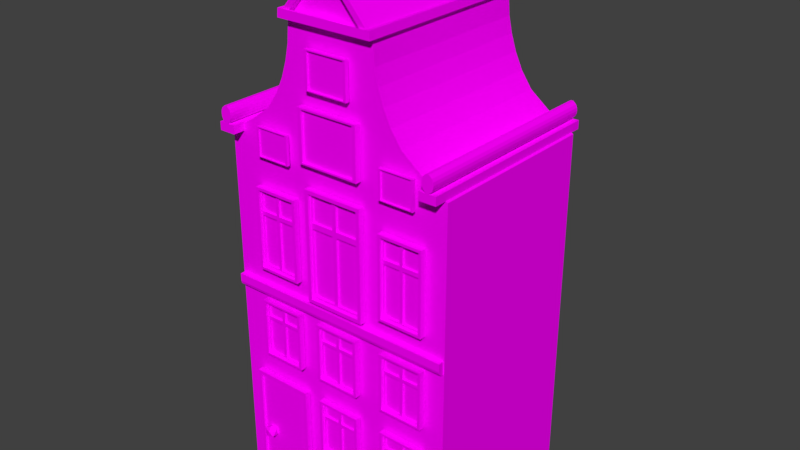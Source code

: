 # Source: b46.blend  (saved by Blender 2.77.0; exported with 4.5.12 LTS)
import bpy
from mathutils import Matrix  # noqa: F401  (used for matrix-valued properties, if any)

bpy.ops.wm.read_factory_settings(use_empty=True)
scene = bpy.context.scene
scene.name = 'Scene'

# ---- collections
col_collection_1 = bpy.data.collections.new('Collection 1'); scene.collection.children.link(col_collection_1)

# ---- images (referenced by path relative to the original .blend; pixels are not part of the script)
import os
ASSET_DIR = os.environ.get("B2B_ASSET_DIR", "")  # directory of the original .blend (textures are referenced by path, not embedded)
HERE = os.path.dirname(os.path.abspath(__file__))  # packed textures are extracted next to this script under _unpacked/

def load_image(name, relpath, width, height, colorspace="sRGB"):
    """Load a texture the original file referenced (path relative to the .blend, or extracted next to this script)."""
    p = next((c for c in (os.path.join(HERE, relpath), os.path.join(ASSET_DIR, relpath)) if relpath and os.path.exists(c)), "")
    if p:
        img = bpy.data.images.load(p, check_existing=True)
        img.name = name
    else:  # same state as the original file: an image datablock whose file is absent (Cycles renders it pink)
        img = bpy.data.images.new(name, width, height)
        img.source = "FILE"
        img.filepath = "//" + (relpath or name)
    img.colorspace_settings.name = colorspace
    return img
img_colorpalette_jpg_001 = load_image('colorPalette.jpg.001', 'colorPalette.jpg', 1024, 1024, 'sRGB')

# ---- materials (node trees are filled in below, after node groups)
mat_material = bpy.data.materials.new('Material')
mat_material.alpha_threshold = 0.0
mat_material.roughness = 0.5
mat_material.line_color = (0.0, 0.0, 0.0, 1.0)

# ---- material node trees
mat_material.use_nodes = True; mat_material.node_tree.nodes.clear()
_N = mat_material.node_tree.nodes; _L = mat_material.node_tree.links
n0 = _N.new('ShaderNodeOutputMaterial'); n0.name = 'Material Output'; n0.location = (300, 300)
n1 = _N.new('ShaderNodeBsdfDiffuse'); n1.name = 'Diffuse BSDF'; n1.location = (10, 300)
n2 = _N.new('ShaderNodeTexCoord'); n2.name = 'Texture Coordinate'; n2.location = (-183, 230)
n3 = _N.new('ShaderNodeTexImage'); n3.name = 'Image Texture'; n3.location = (228, 132)
n3.width = 140
n3.image = img_colorpalette_jpg_001
_L.new(n1.outputs[0], n0.inputs[0])
_L.new(n2.outputs[2], n3.inputs[0])
_L.new(n3.outputs[0], n1.inputs[0])
n0.is_active_output = True

# ---- world
world_world = bpy.data.worlds.new('World'); scene.world = world_world
world_world.color = (0.05088, 0.05088, 0.05088)
world_world.use_sun_shadow = False
world_world.sun_shadow_jitter_overblur = 0.0
world_world.cycles.sampling_method = 'MANUAL'

# ---- meshes
me_cube = bpy.data.meshes.new('Cube')
me_cube.from_pydata([(5.737, 4.306, 0.0), (5.737, -4.306, 0.0), (-5.737, -4.306, 0.0), (-5.737, 4.306, 0.0), (5.737, 4.306, 17.41), (5.737, -4.306, 17.41), (-5.737, -4.306, 17.41), (-5.737, 4.306, 17.41), (4.827, -4.901, 17.45), (4.827, -4.901, 17.85), (4.827, 4.848, 17.45), (4.827, 4.848, 17.85), (5.638, -4.901, 17.45), (5.638, -4.901, 17.85), (5.638, 4.848, 17.45), (5.638, 4.848, 17.85), (5.17, -4.901, 17.85), (5.17, 4.848, 17.85), (5.296, 4.848, 17.85), (5.296, -4.901, 17.85), (5.17, -4.901, 18.64), (5.17, 4.848, 18.64), (5.296, 4.848, 18.64), (5.296, -4.901, 18.64), (5.446, -4.901, 17.98), (5.503, -4.901, 18.11), (5.519, -4.901, 18.24), (5.503, -4.901, 18.38), (5.446, -4.901, 18.51), (5.02, -4.901, 18.51), (4.962, -4.901, 18.38), (4.947, -4.901, 18.24), (4.962, -4.901, 18.11), (5.02, -4.901, 17.98), (5.02, 4.848, 17.98), (4.962, 4.848, 18.11), (4.947, 4.848, 18.24), (4.962, 4.848, 18.38), (5.02, 4.848, 18.51), (5.446, 4.848, 18.51), (5.503, 4.848, 18.38), (5.519, 4.848, 18.24), (5.503, 4.848, 18.11), (5.446, 4.848, 17.98), (2.125, 4.306, 22.91), (2.125, -4.306, 22.91), (-2.125, 4.306, 22.91), (-2.125, -4.306, 22.91), (4.49, -4.306, 18.15), (3.53, -4.306, 18.89), (3.007, -4.306, 19.63), (2.654, -4.306, 20.38), (2.41, -4.306, 21.12), (2.248, -4.306, 21.86), (2.155, -4.306, 22.95), (-2.155, -4.306, 22.95), (-2.248, -4.306, 21.86), (-2.41, -4.306, 21.12), (-2.654, -4.306, 20.38), (-3.007, -4.306, 19.63), (-3.53, -4.306, 18.89), (-4.49, -4.306, 18.15), (4.49, 4.306, 18.15), (3.53, 4.306, 18.89), (3.007, 4.306, 19.63), (2.654, 4.306, 20.38), (2.41, 4.306, 21.12), (2.248, 4.306, 21.86), (2.155, 4.306, 22.95), (-2.155, 4.306, 22.95), (-2.248, 4.306, 21.86), (-2.41, 4.306, 21.12), (-2.654, 4.306, 20.38), (-3.007, 4.306, 19.63), (-3.53, 4.306, 18.89), (-4.49, 4.306, 18.15), (0.2707, 4.306, 25.05), (0.2707, -4.306, 25.05), (-0.2707, 4.306, 25.05), (-0.2707, -4.306, 25.05), (1.431e-06, 4.306, 0.0), (-4.768e-07, -4.306, 0.0), (1.431e-06, 4.306, 17.41), (-2.861e-06, -4.306, 17.41), (4.768e-07, 4.306, 23.34), (-1.192e-06, -4.306, 23.34), (9.537e-07, 4.306, 18.15), (0.0, 4.306, 18.89), (0.0, 4.306, 19.63), (2.384e-07, 4.306, 20.38), (4.768e-07, 4.306, 21.12), (0.0, 4.306, 21.86), (7.153e-07, 4.306, 22.95), (-2.384e-06, -4.306, 18.15), (-2.384e-06, -4.306, 18.89), (-1.907e-06, -4.306, 19.63), (-1.669e-06, -4.306, 20.38), (-1.192e-06, -4.306, 21.12), (-1.431e-06, -4.306, 21.86), (-9.537e-07, -4.306, 22.95), (4.768e-07, 4.306, 25.05), (-1.192e-06, -4.306, 25.05), (2.315, 4.691, 23.34), (2.315, -4.691, 23.34), (5.425e-07, 4.691, 23.34), (-2.315, 4.691, 23.34), (-1.276e-06, -4.691, 23.34), (-2.315, -4.691, 23.34), (2.348, -4.691, 22.95), (2.348, 4.691, 22.95), (-2.348, -4.691, 22.95), (-2.348, 4.691, 22.95), (8.022e-07, 4.691, 22.95), (-1.016e-06, -4.691, 22.95), (2.125, 4.306, 23.32), (2.125, -4.306, 23.32), (-2.125, -4.306, 23.32), (-2.125, 4.306, 23.32), (4.768e-07, 4.306, 25.46), (-1.192e-06, -4.306, 25.46), (-0.2707, 4.619, 25.05), (4.768e-07, 4.619, 25.05), (-1.192e-06, -4.619, 25.05), (-0.2707, -4.619, 25.05), (-2.125, 4.619, 23.32), (-2.125, 4.619, 22.91), (2.125, -4.619, 22.91), (0.2707, -4.619, 25.05), (-2.125, -4.619, 22.91), (2.125, 4.619, 22.91), (0.2707, 4.619, 25.05), (-2.125, -4.619, 23.32), (4.768e-07, 4.619, 25.46), (-1.192e-06, -4.619, 25.46), (2.125, -4.619, 23.32), (2.125, 4.619, 23.32), (-4.679, -4.659, 0.1203), (-4.679, -4.659, 5.432), (-4.86, -4.374, -0.06091), (-4.86, -4.374, 5.613), (-1.983, -4.659, 0.1203), (-1.983, -4.659, 5.432), (-1.802, -4.374, -0.06091), (-1.802, -4.374, 5.613), (-4.86, -4.659, -0.06091), (-4.86, -4.659, 5.613), (-1.802, -4.659, 5.613), (-1.802, -4.659, -0.06091), (-4.679, -4.528, 0.1203), (-4.679, -4.528, 5.432), (-1.983, -4.528, 5.432), (-1.983, -4.528, 0.1203), (-0.8209, -4.659, 2.869), (-0.8209, -4.659, 5.537), (-0.9518, -4.374, 2.778), (-0.9518, -4.374, 5.628), (1.126, -4.659, 2.869), (1.126, -4.659, 5.537), (1.257, -4.374, 2.778), (1.257, -4.374, 5.628), (-0.9518, -4.659, 2.778), (-0.9518, -4.659, 5.628), (1.257, -4.659, 5.628), (1.257, -4.659, 2.778), (-0.8209, -4.528, 2.869), (-0.8209, -4.528, 5.537), (1.126, -4.528, 5.537), (1.126, -4.528, 2.869), (-0.8209, -4.528, 4.745), (1.126, -4.528, 4.745), (0.1527, -4.528, 5.537), (0.1527, -4.528, 2.869), (0.1527, -4.528, 4.745), (0.07775, -4.528, 4.67), (-0.746, -4.528, 4.67), (-0.746, -4.528, 2.944), (0.07775, -4.528, 2.944), (1.051, -4.528, 4.67), (0.2276, -4.528, 4.67), (0.2276, -4.528, 2.944), (1.051, -4.528, 2.944), (1.051, -4.528, 5.462), (0.2276, -4.528, 5.462), (0.2276, -4.528, 4.82), (1.051, -4.528, 4.82), (0.07775, -4.528, 5.462), (-0.746, -4.528, 5.462), (-0.746, -4.528, 4.82), (0.07775, -4.528, 4.82), (-0.746, -4.432, 4.67), (0.07775, -4.432, 4.67), (0.07775, -4.432, 2.944), (-0.746, -4.432, 2.944), (0.2276, -4.432, 4.67), (1.051, -4.432, 4.67), (1.051, -4.432, 2.944), (0.2276, -4.432, 2.944), (1.051, -4.432, 5.462), (0.2276, -4.432, 5.462), (1.051, -4.432, 4.82), (0.2276, -4.432, 4.82), (0.07775, -4.432, 5.462), (-0.746, -4.432, 5.462), (0.07775, -4.432, 4.82), (-0.746, -4.432, 4.82), (2.708, -4.659, 2.869), (2.708, -4.659, 5.537), (2.577, -4.374, 2.778), (2.577, -4.374, 5.628), (4.655, -4.659, 2.869), (4.655, -4.659, 5.537), (4.786, -4.374, 2.778), (4.786, -4.374, 5.628), (2.577, -4.659, 2.778), (2.577, -4.659, 5.628), (4.786, -4.659, 5.628), (4.786, -4.659, 2.778), (2.708, -4.528, 2.869), (2.708, -4.528, 5.537), (4.655, -4.528, 5.537), (4.655, -4.528, 2.869), (2.708, -4.528, 4.745), (4.655, -4.528, 4.745), (3.681, -4.528, 5.537), (3.681, -4.528, 2.869), (3.681, -4.528, 4.745), (3.606, -4.528, 4.67), (2.782, -4.528, 4.67), (2.782, -4.528, 2.944), (3.606, -4.528, 2.944), (4.58, -4.528, 4.67), (3.756, -4.528, 4.67), (3.756, -4.528, 2.944), (4.58, -4.528, 2.944), (4.58, -4.528, 5.462), (3.756, -4.528, 5.462), (3.756, -4.528, 4.82), (4.58, -4.528, 4.82), (3.606, -4.528, 5.462), (2.782, -4.528, 5.462), (2.782, -4.528, 4.82), (3.606, -4.528, 4.82), (2.782, -4.432, 4.67), (3.606, -4.432, 4.67), (3.606, -4.432, 2.944), (2.782, -4.432, 2.944), (3.756, -4.432, 4.67), (4.58, -4.432, 4.67), (4.58, -4.432, 2.944), (3.756, -4.432, 2.944), (4.58, -4.432, 5.462), (3.756, -4.432, 5.462), (4.58, -4.432, 4.82), (3.756, -4.432, 4.82), (3.606, -4.432, 5.462), (2.782, -4.432, 5.462), (3.606, -4.432, 4.82), (2.782, -4.432, 4.82), (-0.8209, -4.659, 6.879), (-0.8209, -4.659, 9.547), (-0.9518, -4.374, 6.788), (-0.9518, -4.374, 9.638), (1.126, -4.659, 6.879), (1.126, -4.659, 9.547), (1.257, -4.374, 6.788), (1.257, -4.374, 9.638), (-0.9518, -4.659, 6.788), (-0.9518, -4.659, 9.638), (1.257, -4.659, 9.638), (1.257, -4.659, 6.788), (-0.8209, -4.528, 6.879), (-0.8209, -4.528, 9.547), (1.126, -4.528, 9.547), (1.126, -4.528, 6.879), (-0.8209, -4.528, 8.755), (1.126, -4.528, 8.755), (0.1527, -4.528, 9.547), (0.1527, -4.528, 6.879), (0.1527, -4.528, 8.755), (0.07775, -4.528, 8.68), (-0.746, -4.528, 8.68), (-0.746, -4.528, 6.954), (0.07775, -4.528, 6.954), (1.051, -4.528, 8.68), (0.2276, -4.528, 8.68), (0.2276, -4.528, 6.954), (1.051, -4.528, 6.954), (1.051, -4.528, 9.472), (0.2276, -4.528, 9.472), (0.2276, -4.528, 8.83), (1.051, -4.528, 8.83), (0.07775, -4.528, 9.472), (-0.746, -4.528, 9.472), (-0.746, -4.528, 8.83), (0.07775, -4.528, 8.83), (-0.746, -4.432, 8.68), (0.07775, -4.432, 8.68), (0.07775, -4.432, 6.954), (-0.746, -4.432, 6.954), (0.2276, -4.432, 8.68), (1.051, -4.432, 8.68), (1.051, -4.432, 6.954), (0.2276, -4.432, 6.954), (1.051, -4.432, 9.472), (0.2276, -4.432, 9.472), (1.051, -4.432, 8.83), (0.2276, -4.432, 8.83), (0.07775, -4.432, 9.472), (-0.746, -4.432, 9.472), (0.07775, -4.432, 8.83), (-0.746, -4.432, 8.83), (2.708, -4.659, 6.879), (2.708, -4.659, 9.547), (2.577, -4.374, 6.788), (2.577, -4.374, 9.638), (4.655, -4.659, 6.879), (4.655, -4.659, 9.547), (4.786, -4.374, 6.788), (4.786, -4.374, 9.638), (2.577, -4.659, 6.788), (2.577, -4.659, 9.638), (4.786, -4.659, 9.638), (4.786, -4.659, 6.788), (2.708, -4.528, 6.879), (2.708, -4.528, 9.547), (4.655, -4.528, 9.547), (4.655, -4.528, 6.879), (2.708, -4.528, 8.755), (4.655, -4.528, 8.755), (3.681, -4.528, 9.547), (3.681, -4.528, 6.879), (3.681, -4.528, 8.755), (3.606, -4.528, 8.68), (2.782, -4.528, 8.68), (2.782, -4.528, 6.954), (3.606, -4.528, 6.954), (4.58, -4.528, 8.68), (3.756, -4.528, 8.68), (3.756, -4.528, 6.954), (4.58, -4.528, 6.954), (4.58, -4.528, 9.472), (3.756, -4.528, 9.472), (3.756, -4.528, 8.83), (4.58, -4.528, 8.83), (3.606, -4.528, 9.472), (2.782, -4.528, 9.472), (2.782, -4.528, 8.83), (3.606, -4.528, 8.83), (2.782, -4.432, 8.68), (3.606, -4.432, 8.68), (3.606, -4.432, 6.954), (2.782, -4.432, 6.954), (3.756, -4.432, 8.68), (4.58, -4.432, 8.68), (4.58, -4.432, 6.954), (3.756, -4.432, 6.954), (4.58, -4.432, 9.472), (3.756, -4.432, 9.472), (4.58, -4.432, 8.83), (3.756, -4.432, 8.83), (3.606, -4.432, 9.472), (2.782, -4.432, 9.472), (3.606, -4.432, 8.83), (2.782, -4.432, 8.83), (-4.074, -4.659, 6.879), (-4.074, -4.659, 9.547), (-4.205, -4.374, 6.788), (-4.205, -4.374, 9.638), (-2.126, -4.659, 6.879), (-2.126, -4.659, 9.547), (-1.996, -4.374, 6.788), (-1.996, -4.374, 9.638), (-4.205, -4.659, 6.788), (-4.205, -4.659, 9.638), (-1.996, -4.659, 9.638), (-1.996, -4.659, 6.788), (-4.074, -4.528, 6.879), (-4.074, -4.528, 9.547), (-2.126, -4.528, 9.547), (-2.126, -4.528, 6.879), (-4.074, -4.528, 8.755), (-2.126, -4.528, 8.755), (-3.1, -4.528, 9.547), (-3.1, -4.528, 6.879), (-3.1, -4.528, 8.755), (-3.175, -4.528, 8.68), (-3.999, -4.528, 8.68), (-3.999, -4.528, 6.954), (-3.175, -4.528, 6.954), (-2.201, -4.528, 8.68), (-3.025, -4.528, 8.68), (-3.025, -4.528, 6.954), (-2.201, -4.528, 6.954), (-2.201, -4.528, 9.472), (-3.025, -4.528, 9.472), (-3.025, -4.528, 8.83), (-2.201, -4.528, 8.83), (-3.175, -4.528, 9.472), (-3.999, -4.528, 9.472), (-3.999, -4.528, 8.83), (-3.175, -4.528, 8.83), (-3.999, -4.432, 8.68), (-3.175, -4.432, 8.68), (-3.175, -4.432, 6.954), (-3.999, -4.432, 6.954), (-3.025, -4.432, 8.68), (-2.201, -4.432, 8.68), (-2.201, -4.432, 6.954), (-3.025, -4.432, 6.954), (-2.201, -4.432, 9.472), (-3.025, -4.432, 9.472), (-2.201, -4.432, 8.83), (-3.025, -4.432, 8.83), (-3.175, -4.432, 9.472), (-3.999, -4.432, 9.472), (-3.175, -4.432, 8.83), (-3.999, -4.432, 8.83), (-1.151, -4.659, 10.83), (-1.151, -4.659, 15.81), (-1.326, -4.374, 10.66), (-1.326, -4.374, 15.98), (1.456, -4.659, 10.83), (1.456, -4.659, 15.81), (1.631, -4.374, 10.66), (1.631, -4.374, 15.98), (-1.326, -4.659, 10.66), (-1.326, -4.659, 15.98), (1.631, -4.659, 15.98), (1.631, -4.659, 10.66), (-1.151, -4.528, 10.83), (-1.151, -4.528, 15.81), (1.456, -4.528, 15.81), (1.456, -4.528, 10.83), (-1.151, -4.528, 14.33), (1.456, -4.528, 14.33), (0.1527, -4.528, 15.81), (0.1527, -4.528, 10.83), (0.1527, -4.528, 14.33), (0.05235, -4.528, 14.19), (-1.05, -4.528, 14.19), (-1.05, -4.528, 10.97), (0.05235, -4.528, 10.97), (1.356, -4.528, 14.19), (0.253, -4.528, 14.19), (0.253, -4.528, 10.97), (1.356, -4.528, 10.97), (1.356, -4.528, 15.67), (0.253, -4.528, 15.67), (0.253, -4.528, 14.47), (1.356, -4.528, 14.47), (0.05235, -4.528, 15.67), (-1.05, -4.528, 15.67), (-1.05, -4.528, 14.47), (0.05235, -4.528, 14.47), (-1.05, -4.432, 14.19), (0.05235, -4.432, 14.19), (0.05235, -4.432, 10.97), (-1.05, -4.432, 10.97), (0.253, -4.432, 14.19), (1.356, -4.432, 14.19), (1.356, -4.432, 10.97), (0.253, -4.432, 10.97), (1.356, -4.432, 15.67), (0.253, -4.432, 15.67), (1.356, -4.432, 14.47), (0.253, -4.432, 14.47), (0.05235, -4.432, 15.67), (-1.05, -4.432, 15.67), (0.05235, -4.432, 14.47), (-1.05, -4.432, 14.47), (2.708, -4.659, 11.38), (2.708, -4.659, 15.1), (2.577, -4.374, 11.26), (2.577, -4.374, 15.23), (4.655, -4.659, 11.38), (4.655, -4.659, 15.1), (4.786, -4.374, 11.26), (4.786, -4.374, 15.23), (2.577, -4.659, 11.26), (2.577, -4.659, 15.23), (4.786, -4.659, 15.23), (4.786, -4.659, 11.26), (2.708, -4.528, 11.38), (2.708, -4.528, 15.1), (4.655, -4.528, 15.1), (4.655, -4.528, 11.38), (2.708, -4.528, 14.0), (4.655, -4.528, 14.0), (3.681, -4.528, 15.1), (3.681, -4.528, 11.38), (3.681, -4.528, 14.0), (3.606, -4.528, 13.9), (2.782, -4.528, 13.9), (2.782, -4.528, 11.49), (3.606, -4.528, 11.49), (4.58, -4.528, 13.9), (3.756, -4.528, 13.9), (3.756, -4.528, 11.49), (4.58, -4.528, 11.49), (4.58, -4.528, 15.0), (3.756, -4.528, 15.0), (3.756, -4.528, 14.1), (4.58, -4.528, 14.1), (3.606, -4.528, 15.0), (2.782, -4.528, 15.0), (2.782, -4.528, 14.1), (3.606, -4.528, 14.1), (2.782, -4.432, 13.9), (3.606, -4.432, 13.9), (3.606, -4.432, 11.49), (2.782, -4.432, 11.49), (3.756, -4.432, 13.9), (4.58, -4.432, 13.9), (4.58, -4.432, 11.49), (3.756, -4.432, 11.49), (4.58, -4.432, 15.0), (3.756, -4.432, 15.0), (4.58, -4.432, 14.1), (3.756, -4.432, 14.1), (3.606, -4.432, 15.0), (2.782, -4.432, 15.0), (3.606, -4.432, 14.1), (2.782, -4.432, 14.1), (-4.074, -4.659, 11.38), (-4.074, -4.659, 15.1), (-4.205, -4.374, 11.26), (-4.205, -4.374, 15.23), (-2.126, -4.659, 11.38), (-2.126, -4.659, 15.1), (-1.996, -4.374, 11.26), (-1.996, -4.374, 15.23), (-4.205, -4.659, 11.26), (-4.205, -4.659, 15.23), (-1.996, -4.659, 15.23), (-1.996, -4.659, 11.26), (-4.074, -4.528, 11.38), (-4.074, -4.528, 15.1), (-2.126, -4.528, 15.1), (-2.126, -4.528, 11.38), (-4.074, -4.528, 14.0), (-2.126, -4.528, 14.0), (-3.1, -4.528, 15.1), (-3.1, -4.528, 11.38), (-3.1, -4.528, 14.0), (-3.175, -4.528, 13.9), (-3.999, -4.528, 13.9), (-3.999, -4.528, 11.49), (-3.175, -4.528, 11.49), (-2.201, -4.528, 13.9), (-3.025, -4.528, 13.9), (-3.025, -4.528, 11.49), (-2.201, -4.528, 11.49), (-2.201, -4.528, 15.0), (-3.025, -4.528, 15.0), (-3.025, -4.528, 14.1), (-2.201, -4.528, 14.1), (-3.175, -4.528, 15.0), (-3.999, -4.528, 15.0), (-3.999, -4.528, 14.1), (-3.175, -4.528, 14.1), (-3.999, -4.432, 13.9), (-3.175, -4.432, 13.9), (-3.175, -4.432, 11.49), (-3.999, -4.432, 11.49), (-3.025, -4.432, 13.9), (-2.201, -4.432, 13.9), (-2.201, -4.432, 11.49), (-3.025, -4.432, 11.49), (-2.201, -4.432, 15.0), (-3.025, -4.432, 15.0), (-2.201, -4.432, 14.1), (-3.025, -4.432, 14.1), (-3.175, -4.432, 15.0), (-3.999, -4.432, 15.0), (-3.175, -4.432, 14.1), (-3.999, -4.432, 14.1), (-5.683, -4.582, 10.43), (-5.683, -4.283, 9.778), (-5.683, -4.283, 10.43), (5.683, -4.582, 10.43), (5.683, -4.283, 9.778), (5.683, -4.283, 10.43), (-5.683, -4.582, 10.11), (-5.683, -4.283, 10.11), (5.683, -4.283, 10.11), (5.683, -4.582, 10.11), (-5.683, -4.312, 9.778), (-5.683, -4.582, 10.05), (-5.683, -4.447, 9.814), (-5.683, -4.546, 9.913), (5.683, -4.582, 10.05), (5.683, -4.312, 9.778), (5.683, -4.546, 9.913), (5.683, -4.447, 9.814), (-1.357, -4.659, 17.13), (-1.357, -4.659, 19.42), (-1.538, -4.374, 17.05), (-1.538, -4.374, 19.5), (1.339, -4.659, 17.13), (1.339, -4.659, 19.42), (1.52, -4.374, 17.05), (1.52, -4.374, 19.5), (-1.538, -4.659, 17.05), (-1.538, -4.659, 19.5), (1.52, -4.659, 19.5), (1.52, -4.659, 17.05), (-1.357, -4.528, 17.13), (-1.357, -4.528, 19.42), (1.339, -4.528, 19.42), (1.339, -4.528, 17.13), (-3.896, -4.613, 16.71), (-3.896, -4.613, 17.99), (-3.997, -4.455, 16.67), (-3.997, -4.455, 18.03), (-2.396, -4.613, 16.71), (-2.396, -4.613, 17.99), (-2.296, -4.455, 16.67), (-2.296, -4.455, 18.03), (-3.997, -4.613, 16.67), (-3.997, -4.613, 18.03), (-2.296, -4.613, 18.03), (-2.296, -4.613, 16.67), (-3.896, -4.54, 16.71), (-3.896, -4.54, 17.99), (-2.396, -4.54, 17.99), (-2.396, -4.54, 16.71), (2.713, -4.613, 16.71), (2.713, -4.613, 17.99), (2.612, -4.455, 16.67), (2.612, -4.455, 18.03), (4.212, -4.613, 16.71), (4.212, -4.613, 17.99), (4.313, -4.455, 16.67), (4.313, -4.455, 18.03), (2.612, -4.613, 16.67), (2.612, -4.613, 18.03), (4.313, -4.613, 18.03), (4.313, -4.613, 16.67), (2.713, -4.54, 16.71), (2.713, -4.54, 17.99), (4.212, -4.54, 17.99), (4.212, -4.54, 16.71), (-0.9468, -4.627, 20.3), (-0.9468, -4.627, 21.9), (-1.073, -4.429, 20.25), (-1.073, -4.429, 21.95), (0.9283, -4.627, 20.3), (0.9283, -4.627, 21.9), (1.054, -4.429, 20.25), (1.054, -4.429, 21.95), (-1.073, -4.627, 20.25), (-1.073, -4.627, 21.95), (1.054, -4.627, 21.95), (1.054, -4.627, 20.25), (-0.9468, -4.537, 20.3), (-0.9468, -4.537, 21.9), (0.9283, -4.537, 21.9), (0.9283, -4.537, 20.3), (0.9578, 4.306, 24.67), (-9.537e-07, 4.306, 25.46), (0.578, 4.306, 25.06), (0.2274, 4.306, 25.35), (-1.192e-06, -4.306, 25.46), (0.9578, -4.306, 24.67), (0.2274, -4.306, 25.35), (0.578, -4.306, 25.06), (4.768e-07, 4.306, 25.46), (-0.9578, 4.306, 24.67), (-0.2274, 4.306, 25.35), (-0.578, 4.306, 25.06), (-0.9578, -4.306, 24.67), (2.384e-07, -4.306, 25.46), (-0.578, -4.306, 25.06), (-0.2274, -4.306, 25.35), (-0.9578, 4.619, 24.67), (4.768e-07, 4.619, 25.46), (-0.2707, 4.619, 25.05), (-0.578, 4.619, 25.06), (-0.2274, 4.619, 25.35), (2.384e-07, -4.619, 25.46), (-0.9578, -4.619, 24.67), (-0.2707, -4.619, 25.05), (-0.2274, -4.619, 25.35), (-0.578, -4.619, 25.06), (0.9578, -4.619, 24.67), (-1.192e-06, -4.619, 25.46), (0.2707, -4.619, 25.05), (0.578, -4.619, 25.06), (0.2274, -4.619, 25.35), (-9.537e-07, 4.619, 25.46), (0.9578, 4.619, 24.67), (0.2707, 4.619, 25.05), (0.2274, 4.619, 25.35), (0.578, 4.619, 25.06), (-5.889, -4.901, 17.45), (-5.889, -4.901, 17.85), (-5.889, 4.848, 17.45), (-5.889, 4.848, 17.85), (-5.078, -4.901, 17.45), (-5.078, -4.901, 17.85), (-5.078, 4.848, 17.45), (-5.078, 4.848, 17.85), (-5.546, -4.901, 17.85), (-5.546, 4.848, 17.85), (-5.42, 4.848, 17.85), (-5.42, -4.901, 17.85), (-5.546, -4.901, 18.64), (-5.546, 4.848, 18.64), (-5.42, 4.848, 18.64), (-5.42, -4.901, 18.64), (-5.27, -4.901, 17.98), (-5.213, -4.901, 18.11), (-5.197, -4.901, 18.24), (-5.213, -4.901, 18.38), (-5.27, -4.901, 18.51), (-5.696, -4.901, 18.51), (-5.753, -4.901, 18.38), (-5.769, -4.901, 18.24), (-5.753, -4.901, 18.11), (-5.696, -4.901, 17.98), (-5.696, 4.848, 17.98), (-5.753, 4.848, 18.11), (-5.769, 4.848, 18.24), (-5.753, 4.848, 18.38), (-5.696, 4.848, 18.51), (-5.27, 4.848, 18.51), (-5.213, 4.848, 18.38), (-5.197, 4.848, 18.24), (-5.213, 4.848, 18.11), (-5.27, 4.848, 17.98), (-0.7209, -4.901, 25.26), (-0.7209, -4.901, 25.49), (-0.7209, 4.848, 25.26), (-0.7209, 4.848, 25.49), (0.7479, -4.901, 25.26), (0.7479, -4.901, 25.49), (0.7479, 4.848, 25.26), (0.7479, 4.848, 25.49), (-0.1008, -4.901, 25.49), (-0.1008, 4.848, 25.49), (0.1278, 4.848, 25.49), (0.1278, -4.901, 25.49), (-0.1008, -4.901, 25.96), (-0.1008, 4.848, 25.96), (0.1278, 4.848, 25.96), (0.1278, -4.901, 25.96), (0.3996, -4.901, 25.57), (0.503, -4.901, 25.64), (0.5316, -4.901, 25.72), (0.503, -4.901, 25.8), (0.3996, -4.901, 25.88), (-0.3725, -4.901, 25.88), (-0.4759, -4.901, 25.8), (-0.5045, -4.901, 25.72), (-0.4759, -4.901, 25.64), (-0.3726, -4.901, 25.57), (-0.3725, 4.848, 25.57), (-0.4759, 4.848, 25.64), (-0.5045, 4.848, 25.72), (-0.4759, 4.848, 25.8), (-0.3726, 4.848, 25.88), (0.3996, 4.848, 25.88), (0.503, 4.848, 25.8), (0.5316, 4.848, 25.72), (0.503, 4.848, 25.64), (0.3996, 4.848, 25.57), (-4.124, -4.727, 2.113), (-3.894, -4.894, 2.289), (-4.212, -4.997, 2.289), (-4.408, -4.727, 2.289), (-4.212, -4.456, 2.289), (-3.894, -4.559, 2.289), (-4.036, -4.997, 2.573), (-4.354, -4.894, 2.573), (-4.354, -4.559, 2.573), (-4.036, -4.456, 2.573), (-3.839, -4.727, 2.573), (-4.124, -4.727, 2.749)], [], [(80, 81, 2, 3), (68, 92, 112, 109), (0, 4, 5, 1), (81, 83, 6, 2), (2, 6, 7, 3), (82, 80, 3, 7), (9, 11, 10, 8), (11, 15, 14, 10), (15, 13, 12, 14), (13, 9, 8, 12), (8, 10, 14, 12), (15, 11, 17, 18), (29, 28, 23, 20), (13, 15, 18, 19), (11, 9, 16, 17), (9, 13, 19, 16), (23, 22, 21, 20), (39, 38, 21, 22), (28, 39, 22, 23), (38, 29, 20, 21), (17, 16, 33, 34), (34, 33, 32, 35), (35, 32, 31, 36), (36, 31, 30, 37), (37, 30, 29, 38), (19, 18, 43, 24), (24, 43, 42, 25), (25, 42, 41, 26), (26, 41, 40, 27), (27, 40, 39, 28), (18, 17, 34, 43), (43, 34, 35, 42), (42, 35, 36, 41), (41, 36, 37, 40), (40, 37, 38, 39), (16, 19, 24, 33), (33, 24, 25, 32), (32, 25, 26, 31), (31, 26, 27, 30), (30, 27, 28, 29), (85, 45, 77, 101), (84, 44, 102, 104), (46, 84, 104, 105), (44, 45, 103, 102), (82, 7, 75, 86), (86, 75, 74, 87), (87, 74, 73, 88), (88, 73, 72, 89), (89, 72, 71, 90), (90, 71, 70, 91), (91, 70, 69, 92), (7, 6, 61, 75), (75, 61, 60, 74), (74, 60, 59, 73), (73, 59, 58, 72), (72, 58, 57, 71), (71, 57, 56, 70), (70, 56, 55, 69), (5, 4, 62, 48), (48, 62, 63, 49), (49, 63, 64, 50), (50, 64, 65, 51), (51, 65, 66, 52), (52, 66, 67, 53), (53, 67, 68, 54), (83, 5, 48, 93), (93, 48, 49, 94), (94, 49, 50, 95), (95, 50, 51, 96), (96, 51, 52, 97), (97, 52, 53, 98), (98, 53, 54, 99), (119, 671, 679, 133), (45, 44, 114, 115), (116, 47, 128, 131), (84, 46, 78, 100), (44, 84, 100, 76), (46, 47, 116, 117), (56, 98, 99, 55), (57, 97, 98, 56), (58, 96, 97, 57), (59, 95, 96, 58), (60, 94, 95, 59), (61, 93, 94, 60), (6, 83, 93, 61), (67, 91, 92, 68), (66, 90, 91, 67), (65, 89, 90, 66), (64, 88, 89, 65), (63, 87, 88, 64), (62, 86, 87, 63), (4, 82, 86, 62), (47, 46, 105, 107), (47, 85, 101, 79), (4, 0, 80, 82), (1, 5, 83, 81), (99, 54, 108, 113), (0, 1, 81, 80), (113, 108, 103, 106), (108, 109, 102, 103), (111, 110, 107, 105), (112, 111, 105, 104), (109, 112, 104, 102), (110, 113, 106, 107), (69, 55, 110, 111), (54, 68, 109, 108), (55, 99, 113, 110), (85, 47, 107, 106), (45, 85, 106, 103), (92, 69, 111, 112), (117, 116, 670, 667), (658, 114, 135, 690), (117, 667, 674, 124), (118, 659, 689, 132), (45, 115, 134, 126), (100, 78, 120, 121), (666, 118, 132, 675), (114, 44, 129, 135), (78, 46, 125, 120), (101, 77, 127, 122), (129, 130, 691, 690, 135), (121, 120, 676, 675, 132), (128, 123, 681, 680, 131), (123, 122, 133, 679, 681), (127, 126, 134, 684, 686), (122, 127, 686, 685, 133), (130, 121, 132, 689, 691), (79, 101, 122, 123), (659, 118, 119, 662), (46, 117, 124, 125), (670, 116, 131, 680), (77, 45, 126, 127), (662, 119, 133, 685), (47, 79, 123, 128), (118, 666, 671, 119), (115, 663, 684, 134), (76, 100, 121, 130), (44, 76, 130, 129), (120, 125, 124, 674, 676), (145, 139, 138, 144), (139, 143, 142, 138), (143, 146, 147, 142), (136, 140, 151, 148), (144, 138, 142, 147), (146, 143, 139, 145), (136, 137, 145, 144), (141, 140, 147, 146), (137, 141, 146, 145), (140, 136, 144, 147), (150, 149, 148, 151), (140, 141, 150, 151), (141, 137, 149, 150), (137, 136, 148, 149), (161, 155, 154, 160), (155, 159, 158, 154), (159, 162, 163, 158), (152, 156, 167, 171, 164), (160, 154, 158, 163), (162, 159, 155, 161), (152, 153, 161, 160), (157, 156, 163, 162), (153, 157, 162, 161), (156, 152, 160, 163), (177, 178, 193, 194), (156, 157, 166, 169, 167), (157, 153, 165, 170, 166), (153, 152, 164, 168, 165), (173, 174, 189, 190), (187, 188, 203, 204), (183, 184, 199, 200), (172, 168, 174, 173), (168, 164, 175, 174), (164, 171, 176, 175), (171, 172, 173, 176), (169, 172, 178, 177), (172, 171, 179, 178), (171, 167, 180, 179), (167, 169, 177, 180), (166, 170, 182, 181), (170, 172, 183, 182), (172, 169, 184, 183), (169, 166, 181, 184), (170, 165, 186, 185), (165, 168, 187, 186), (168, 172, 188, 187), (172, 170, 185, 188), (190, 189, 192, 191), (194, 193, 196, 195), (197, 198, 200, 199), (201, 202, 204, 203), (176, 173, 190, 191), (181, 182, 198, 197), (180, 177, 194, 195), (185, 186, 202, 201), (174, 175, 192, 189), (184, 181, 197, 199), (178, 179, 196, 193), (188, 185, 201, 203), (175, 176, 191, 192), (182, 183, 200, 198), (179, 180, 195, 196), (186, 187, 204, 202), (214, 208, 207, 213), (208, 212, 211, 207), (212, 215, 216, 211), (205, 209, 220, 224, 217), (213, 207, 211, 216), (215, 212, 208, 214), (205, 206, 214, 213), (210, 209, 216, 215), (206, 210, 215, 214), (209, 205, 213, 216), (230, 231, 246, 247), (209, 210, 219, 222, 220), (210, 206, 218, 223, 219), (206, 205, 217, 221, 218), (226, 227, 242, 243), (240, 241, 256, 257), (236, 237, 252, 253), (225, 221, 227, 226), (221, 217, 228, 227), (217, 224, 229, 228), (224, 225, 226, 229), (222, 225, 231, 230), (225, 224, 232, 231), (224, 220, 233, 232), (220, 222, 230, 233), (219, 223, 235, 234), (223, 225, 236, 235), (225, 222, 237, 236), (222, 219, 234, 237), (223, 218, 239, 238), (218, 221, 240, 239), (221, 225, 241, 240), (225, 223, 238, 241), (243, 242, 245, 244), (247, 246, 249, 248), (250, 251, 253, 252), (254, 255, 257, 256), (229, 226, 243, 244), (234, 235, 251, 250), (233, 230, 247, 248), (238, 239, 255, 254), (227, 228, 245, 242), (237, 234, 250, 252), (231, 232, 249, 246), (241, 238, 254, 256), (228, 229, 244, 245), (235, 236, 253, 251), (232, 233, 248, 249), (239, 240, 257, 255), (267, 261, 260, 266), (261, 265, 264, 260), (265, 268, 269, 264), (258, 262, 273, 277, 270), (266, 260, 264, 269), (268, 265, 261, 267), (258, 259, 267, 266), (263, 262, 269, 268), (259, 263, 268, 267), (262, 258, 266, 269), (283, 284, 299, 300), (262, 263, 272, 275, 273), (263, 259, 271, 276, 272), (259, 258, 270, 274, 271), (279, 280, 295, 296), (293, 294, 309, 310), (289, 290, 305, 306), (278, 274, 280, 279), (274, 270, 281, 280), (270, 277, 282, 281), (277, 278, 279, 282), (275, 278, 284, 283), (278, 277, 285, 284), (277, 273, 286, 285), (273, 275, 283, 286), (272, 276, 288, 287), (276, 278, 289, 288), (278, 275, 290, 289), (275, 272, 287, 290), (276, 271, 292, 291), (271, 274, 293, 292), (274, 278, 294, 293), (278, 276, 291, 294), (296, 295, 298, 297), (300, 299, 302, 301), (303, 304, 306, 305), (307, 308, 310, 309), (282, 279, 296, 297), (287, 288, 304, 303), (286, 283, 300, 301), (291, 292, 308, 307), (280, 281, 298, 295), (290, 287, 303, 305), (284, 285, 302, 299), (294, 291, 307, 309), (281, 282, 297, 298), (288, 289, 306, 304), (285, 286, 301, 302), (292, 293, 310, 308), (320, 314, 313, 319), (314, 318, 317, 313), (318, 321, 322, 317), (311, 315, 326, 330, 323), (319, 313, 317, 322), (321, 318, 314, 320), (311, 312, 320, 319), (316, 315, 322, 321), (312, 316, 321, 320), (315, 311, 319, 322), (336, 337, 352, 353), (315, 316, 325, 328, 326), (316, 312, 324, 329, 325), (312, 311, 323, 327, 324), (332, 333, 348, 349), (346, 347, 362, 363), (342, 343, 358, 359), (331, 327, 333, 332), (327, 323, 334, 333), (323, 330, 335, 334), (330, 331, 332, 335), (328, 331, 337, 336), (331, 330, 338, 337), (330, 326, 339, 338), (326, 328, 336, 339), (325, 329, 341, 340), (329, 331, 342, 341), (331, 328, 343, 342), (328, 325, 340, 343), (329, 324, 345, 344), (324, 327, 346, 345), (327, 331, 347, 346), (331, 329, 344, 347), (349, 348, 351, 350), (353, 352, 355, 354), (356, 357, 359, 358), (360, 361, 363, 362), (335, 332, 349, 350), (340, 341, 357, 356), (339, 336, 353, 354), (344, 345, 361, 360), (333, 334, 351, 348), (343, 340, 356, 358), (337, 338, 355, 352), (347, 344, 360, 362), (334, 335, 350, 351), (341, 342, 359, 357), (338, 339, 354, 355), (345, 346, 363, 361), (373, 367, 366, 372), (367, 371, 370, 366), (371, 374, 375, 370), (364, 368, 379, 383, 376), (372, 366, 370, 375), (374, 371, 367, 373), (364, 365, 373, 372), (369, 368, 375, 374), (365, 369, 374, 373), (368, 364, 372, 375), (389, 390, 405, 406), (368, 369, 378, 381, 379), (369, 365, 377, 382, 378), (365, 364, 376, 380, 377), (385, 386, 401, 402), (399, 400, 415, 416), (395, 396, 411, 412), (384, 380, 386, 385), (380, 376, 387, 386), (376, 383, 388, 387), (383, 384, 385, 388), (381, 384, 390, 389), (384, 383, 391, 390), (383, 379, 392, 391), (379, 381, 389, 392), (378, 382, 394, 393), (382, 384, 395, 394), (384, 381, 396, 395), (381, 378, 393, 396), (382, 377, 398, 397), (377, 380, 399, 398), (380, 384, 400, 399), (384, 382, 397, 400), (402, 401, 404, 403), (406, 405, 408, 407), (409, 410, 412, 411), (413, 414, 416, 415), (388, 385, 402, 403), (393, 394, 410, 409), (392, 389, 406, 407), (397, 398, 414, 413), (386, 387, 404, 401), (396, 393, 409, 411), (390, 391, 408, 405), (400, 397, 413, 415), (387, 388, 403, 404), (394, 395, 412, 410), (391, 392, 407, 408), (398, 399, 416, 414), (426, 420, 419, 425), (420, 424, 423, 419), (424, 427, 428, 423), (417, 421, 432, 436, 429), (425, 419, 423, 428), (427, 424, 420, 426), (417, 418, 426, 425), (422, 421, 428, 427), (418, 422, 427, 426), (421, 417, 425, 428), (442, 443, 458, 459), (421, 422, 431, 434, 432), (422, 418, 430, 435, 431), (418, 417, 429, 433, 430), (438, 439, 454, 455), (452, 453, 468, 469), (448, 449, 464, 465), (437, 433, 439, 438), (433, 429, 440, 439), (429, 436, 441, 440), (436, 437, 438, 441), (434, 437, 443, 442), (437, 436, 444, 443), (436, 432, 445, 444), (432, 434, 442, 445), (431, 435, 447, 446), (435, 437, 448, 447), (437, 434, 449, 448), (434, 431, 446, 449), (435, 430, 451, 450), (430, 433, 452, 451), (433, 437, 453, 452), (437, 435, 450, 453), (455, 454, 457, 456), (459, 458, 461, 460), (462, 463, 465, 464), (466, 467, 469, 468), (441, 438, 455, 456), (446, 447, 463, 462), (445, 442, 459, 460), (450, 451, 467, 466), (439, 440, 457, 454), (449, 446, 462, 464), (443, 444, 461, 458), (453, 450, 466, 468), (440, 441, 456, 457), (447, 448, 465, 463), (444, 445, 460, 461), (451, 452, 469, 467), (479, 473, 472, 478), (473, 477, 476, 472), (477, 480, 481, 476), (470, 474, 485, 489, 482), (478, 472, 476, 481), (480, 477, 473, 479), (470, 471, 479, 478), (475, 474, 481, 480), (471, 475, 480, 479), (474, 470, 478, 481), (495, 496, 511, 512), (474, 475, 484, 487, 485), (475, 471, 483, 488, 484), (471, 470, 482, 486, 483), (491, 492, 507, 508), (505, 506, 521, 522), (501, 502, 517, 518), (490, 486, 492, 491), (486, 482, 493, 492), (482, 489, 494, 493), (489, 490, 491, 494), (487, 490, 496, 495), (490, 489, 497, 496), (489, 485, 498, 497), (485, 487, 495, 498), (484, 488, 500, 499), (488, 490, 501, 500), (490, 487, 502, 501), (487, 484, 499, 502), (488, 483, 504, 503), (483, 486, 505, 504), (486, 490, 506, 505), (490, 488, 503, 506), (508, 507, 510, 509), (512, 511, 514, 513), (515, 516, 518, 517), (519, 520, 522, 521), (494, 491, 508, 509), (499, 500, 516, 515), (498, 495, 512, 513), (503, 504, 520, 519), (492, 493, 510, 507), (502, 499, 515, 517), (496, 497, 514, 511), (506, 503, 519, 521), (493, 494, 509, 510), (500, 501, 518, 516), (497, 498, 513, 514), (504, 505, 522, 520), (532, 526, 525, 531), (526, 530, 529, 525), (530, 533, 534, 529), (523, 527, 538, 542, 535), (531, 525, 529, 534), (533, 530, 526, 532), (523, 524, 532, 531), (528, 527, 534, 533), (524, 528, 533, 532), (527, 523, 531, 534), (548, 549, 564, 565), (527, 528, 537, 540, 538), (528, 524, 536, 541, 537), (524, 523, 535, 539, 536), (544, 545, 560, 561), (558, 559, 574, 575), (554, 555, 570, 571), (543, 539, 545, 544), (539, 535, 546, 545), (535, 542, 547, 546), (542, 543, 544, 547), (540, 543, 549, 548), (543, 542, 550, 549), (542, 538, 551, 550), (538, 540, 548, 551), (537, 541, 553, 552), (541, 543, 554, 553), (543, 540, 555, 554), (540, 537, 552, 555), (541, 536, 557, 556), (536, 539, 558, 557), (539, 543, 559, 558), (543, 541, 556, 559), (561, 560, 563, 562), (565, 564, 567, 566), (568, 569, 571, 570), (572, 573, 575, 574), (547, 544, 561, 562), (552, 553, 569, 568), (551, 548, 565, 566), (556, 557, 573, 572), (545, 546, 563, 560), (555, 552, 568, 570), (549, 550, 567, 564), (559, 556, 572, 574), (546, 547, 562, 563), (553, 554, 571, 569), (550, 551, 566, 567), (557, 558, 575, 573), (584, 585, 590, 592, 593, 591, 580), (583, 584, 580, 577), (582, 583, 577, 586, 588, 589, 587), (585, 582, 587, 590), (579, 581, 578, 576), (579, 576, 582, 585), (581, 579, 585, 584), (578, 581, 584, 583), (576, 578, 583, 582), (586, 591, 593, 588), (588, 593, 592, 589), (589, 592, 590, 587), (586, 577, 580, 591), (603, 597, 596, 602), (597, 601, 600, 596), (601, 604, 605, 600), (594, 598, 609, 606), (602, 596, 600, 605), (604, 601, 597, 603), (594, 595, 603, 602), (599, 598, 605, 604), (595, 599, 604, 603), (598, 594, 602, 605), (608, 607, 606, 609), (598, 599, 608, 609), (599, 595, 607, 608), (595, 594, 606, 607), (619, 613, 612, 618), (613, 617, 616, 612), (617, 620, 621, 616), (610, 614, 625, 622), (618, 612, 616, 621), (620, 617, 613, 619), (610, 611, 619, 618), (615, 614, 621, 620), (611, 615, 620, 619), (614, 610, 618, 621), (624, 623, 622, 625), (614, 615, 624, 625), (615, 611, 623, 624), (611, 610, 622, 623), (635, 629, 628, 634), (629, 633, 632, 628), (633, 636, 637, 632), (626, 630, 641, 638), (634, 628, 632, 637), (636, 633, 629, 635), (626, 627, 635, 634), (631, 630, 637, 636), (627, 631, 636, 635), (630, 626, 634, 637), (640, 639, 638, 641), (630, 631, 640, 641), (631, 627, 639, 640), (627, 626, 638, 639), (651, 645, 644, 650), (645, 649, 648, 644), (649, 652, 653, 648), (642, 646, 657, 654), (650, 644, 648, 653), (652, 649, 645, 651), (642, 643, 651, 650), (647, 646, 653, 652), (643, 647, 652, 651), (646, 642, 650, 653), (656, 655, 654, 657), (646, 647, 656, 657), (647, 643, 655, 656), (643, 642, 654, 655), (674, 677, 676), (677, 678, 676), (678, 675, 676), (679, 682, 681), (682, 683, 681), (683, 680, 681), (684, 687, 686), (687, 688, 686), (688, 685, 686), (689, 692, 691), (692, 693, 691), (693, 690, 691), (659, 662, 664, 661), (661, 664, 665, 660), (660, 665, 663, 658), (671, 666, 668, 673), (673, 668, 669, 672), (672, 669, 667, 670), (662, 685, 688, 664), (664, 688, 687, 665), (665, 687, 684, 663), (679, 671, 673, 682), (682, 673, 672, 683), (683, 672, 670, 680), (689, 659, 661, 692), (692, 661, 660, 693), (693, 660, 658, 690), (666, 675, 678, 668), (668, 678, 677, 669), (669, 677, 674, 667), (115, 114, 658, 663), (695, 697, 696, 694), (697, 701, 700, 696), (701, 699, 698, 700), (699, 695, 694, 698), (694, 696, 700, 698), (701, 697, 703, 704), (715, 714, 709, 706), (699, 701, 704, 705), (697, 695, 702, 703), (695, 699, 705, 702), (709, 708, 707, 706), (725, 724, 707, 708), (714, 725, 708, 709), (724, 715, 706, 707), (703, 702, 719, 720), (720, 719, 718, 721), (721, 718, 717, 722), (722, 717, 716, 723), (723, 716, 715, 724), (705, 704, 729, 710), (710, 729, 728, 711), (711, 728, 727, 712), (712, 727, 726, 713), (713, 726, 725, 714), (704, 703, 720, 729), (729, 720, 721, 728), (728, 721, 722, 727), (727, 722, 723, 726), (726, 723, 724, 725), (702, 705, 710, 719), (719, 710, 711, 718), (718, 711, 712, 717), (717, 712, 713, 716), (716, 713, 714, 715), (731, 733, 732, 730), (733, 737, 736, 732), (737, 735, 734, 736), (735, 731, 730, 734), (730, 732, 736, 734), (737, 733, 739, 740), (751, 750, 745, 742), (735, 737, 740, 741), (733, 731, 738, 739), (731, 735, 741, 738), (745, 744, 743, 742), (761, 760, 743, 744), (750, 761, 744, 745), (760, 751, 742, 743), (739, 738, 755, 756), (756, 755, 754, 757), (757, 754, 753, 758), (758, 753, 752, 759), (759, 752, 751, 760), (741, 740, 765, 746), (746, 765, 764, 747), (747, 764, 763, 748), (748, 763, 762, 749), (749, 762, 761, 750), (740, 739, 756, 765), (765, 756, 757, 764), (764, 757, 758, 763), (763, 758, 759, 762), (762, 759, 760, 761), (738, 741, 746, 755), (755, 746, 747, 754), (754, 747, 748, 753), (753, 748, 749, 752), (752, 749, 750, 751), (766, 767, 768), (767, 766, 771), (766, 768, 769), (766, 769, 770), (766, 770, 771), (767, 771, 776), (768, 767, 772), (769, 768, 773), (770, 769, 774), (771, 770, 775), (767, 776, 772), (768, 772, 773), (769, 773, 774), (770, 774, 775), (771, 775, 776), (772, 776, 777), (773, 772, 777), (774, 773, 777), (775, 774, 777), (776, 775, 777)])
_uv = me_cube.uv_layers.new(name='UVMap')
_uv.uv.foreach_set('vector', [0.6923, 0.02726, 0.6894, 0.02726, 0.6894, 0.02438, 0.6923, 0.02438, 0.1223, 0.01366, 0.1206, 0.01366, 0.1206, 0.01366, 0.1223, 0.01366, 0.6864, 0.02438, 0.6864, 0.03311, 0.6835, 0.03311, 0.6835, 0.02438, 0.6854, 0.02438, 0.6854, 0.01565, 0.6874, 0.01565, 0.6874, 0.02438, 0.6913, 0.02438, 0.6913, 0.01565, 0.6943, 0.01565, 0.6943, 0.02438, 0.6894, 0.01565, 0.6894, 0.02438, 0.6874, 0.02438, 0.6874, 0.01565, 0.4205, 0.02945, 0.4205, 0.01425, 0.4217, 0.01425, 0.4217, 0.02945, 0.4182, 0.02945, 0.4182, 0.03337, 0.417, 0.03337, 0.417, 0.02945, 0.4194, 0.02945, 0.4194, 0.01425, 0.4205, 0.01425, 0.4205, 0.02945, 0.4193, 0.02945, 0.4193, 0.03337, 0.4182, 0.03337, 0.4182, 0.02945, 0.4151, 0.01425, 0.4151, 0.02945, 0.4127, 0.02945, 0.4127, 0.01425, 0.416, 0.03337, 0.416, 0.02945, 0.416, 0.0311, 0.416, 0.03171, 0.4142, 0.03009, 0.4129, 0.03009, 0.4133, 0.02945, 0.4137, 0.02945, 0.4227, 0.01425, 0.4227, 0.02945, 0.4217, 0.02945, 0.4217, 0.01425, 0.4227, 0.02945, 0.4227, 0.01425, 0.4237, 0.01425, 0.4237, 0.02945, 0.416, 0.02945, 0.416, 0.03337, 0.416, 0.03171, 0.416, 0.0311, 0.419, 0.01425, 0.419, 0.02945, 0.4186, 0.02945, 0.4186, 0.01425, 0.4158, 0.03009, 0.4146, 0.03009, 0.415, 0.02945, 0.4154, 0.02945, 0.4194, 0.01425, 0.4194, 0.02945, 0.419, 0.02945, 0.419, 0.01425, 0.4182, 0.02945, 0.4182, 0.01425, 0.4186, 0.01425, 0.4186, 0.02945, 0.4246, 0.01425, 0.4246, 0.02945, 0.4241, 0.02945, 0.4241, 0.01425, 0.4166, 0.01425, 0.4166, 0.02945, 0.4162, 0.02945, 0.4162, 0.01425, 0.4162, 0.01425, 0.4162, 0.02945, 0.4158, 0.02945, 0.4158, 0.01425, 0.4158, 0.01425, 0.4158, 0.02945, 0.4155, 0.02945, 0.4155, 0.01425, 0.4155, 0.01425, 0.4155, 0.02945, 0.4151, 0.02945, 0.4151, 0.01425, 0.4241, 0.01425, 0.4241, 0.02945, 0.4237, 0.02945, 0.4237, 0.01425, 0.4182, 0.01425, 0.4182, 0.02945, 0.4178, 0.02945, 0.4178, 0.01425, 0.4178, 0.01425, 0.4178, 0.02945, 0.4174, 0.02945, 0.4174, 0.01425, 0.4174, 0.01425, 0.4174, 0.02945, 0.417, 0.02945, 0.417, 0.01425, 0.417, 0.01425, 0.417, 0.02945, 0.4166, 0.02945, 0.4166, 0.01425, 0.4154, 0.0333, 0.415, 0.0333, 0.4146, 0.03266, 0.4158, 0.03266, 0.4158, 0.03266, 0.4146, 0.03266, 0.4144, 0.03202, 0.416, 0.03202, 0.416, 0.03202, 0.4144, 0.03202, 0.4144, 0.03137, 0.416, 0.03137, 0.416, 0.03137, 0.4144, 0.03137, 0.4144, 0.03073, 0.416, 0.03073, 0.416, 0.03073, 0.4144, 0.03073, 0.4146, 0.03009, 0.4158, 0.03009, 0.4137, 0.0333, 0.4133, 0.0333, 0.4129, 0.03266, 0.4142, 0.03266, 0.4142, 0.03266, 0.4129, 0.03266, 0.4127, 0.03202, 0.4143, 0.03202, 0.4143, 0.03202, 0.4127, 0.03202, 0.4127, 0.03137, 0.4144, 0.03137, 0.4144, 0.03137, 0.4127, 0.03137, 0.4127, 0.03073, 0.4143, 0.03073, 0.4143, 0.03073, 0.4127, 0.03073, 0.4129, 0.03009, 0.4142, 0.03009, 0.6854, 0.01565, 0.6835, 0.01565, 0.6835, 0.01565, 0.6854, 0.01565, 0.1206, 0.01366, 0.1223, 0.01366, 0.1223, 0.01366, 0.1206, 0.01366, 0.119, 0.01366, 0.1206, 0.01366, 0.1206, 0.01366, 0.119, 0.01366, 0.1182, 0.02813, 0.1157, 0.02813, 0.1157, 0.02813, 0.1182, 0.02813, 0.6894, 0.01565, 0.6874, 0.01565, 0.6874, 0.01565, 0.6894, 0.01565, 0.6894, 0.01565, 0.6874, 0.01565, 0.6874, 0.01565, 0.6894, 0.01565, 0.6894, 0.01565, 0.6874, 0.01565, 0.6874, 0.01565, 0.6894, 0.01565, 0.6894, 0.01565, 0.6874, 0.01565, 0.6874, 0.01565, 0.6894, 0.01565, 0.6894, 0.01565, 0.6874, 0.01565, 0.6874, 0.01565, 0.6894, 0.01565, 0.6894, 0.01565, 0.6874, 0.01565, 0.6874, 0.01565, 0.6894, 0.01565, 0.6894, 0.01565, 0.6874, 0.01565, 0.6874, 0.01565, 0.6894, 0.01565, 0.6943, 0.01565, 0.6913, 0.01565, 0.6913, 0.01565, 0.6943, 0.01565, 0.6943, 0.01565, 0.6913, 0.01565, 0.6913, 0.01565, 0.6943, 0.01565, 0.6943, 0.01565, 0.6913, 0.01565, 0.6913, 0.01565, 0.6943, 0.01565, 0.6943, 0.01565, 0.6913, 0.01565, 0.6913, 0.01565, 0.6943, 0.01565, 0.6943, 0.01565, 0.6913, 0.01565, 0.6913, 0.01565, 0.6943, 0.01565, 0.6943, 0.01565, 0.6913, 0.01565, 0.6913, 0.01565, 0.6943, 0.01565, 0.6943, 0.01565, 0.6913, 0.01565, 0.6913, 0.01565, 0.6943, 0.01565, 0.6835, 0.03311, 0.6864, 0.03311, 0.6864, 0.03311, 0.6835, 0.03311, 0.6835, 0.03311, 0.6864, 0.03311, 0.6864, 0.03311, 0.6835, 0.03311, 0.6835, 0.03311, 0.6864, 0.03311, 0.6864, 0.03311, 0.6835, 0.03311, 0.6835, 0.03311, 0.6864, 0.03311, 0.6864, 0.03311, 0.6835, 0.03311, 0.6835, 0.03311, 0.6864, 0.03311, 0.6864, 0.03311, 0.6835, 0.03311, 0.6835, 0.03311, 0.6864, 0.03311, 0.6864, 0.03311, 0.6835, 0.03311, 0.6835, 0.03311, 0.6864, 0.03311, 0.6864, 0.03311, 0.6835, 0.03311, 0.6854, 0.01565, 0.6835, 0.01565, 0.6835, 0.01565, 0.6854, 0.01565, 0.6854, 0.01565, 0.6835, 0.01565, 0.6835, 0.01565, 0.6854, 0.01565, 0.6854, 0.01565, 0.6835, 0.01565, 0.6835, 0.01565, 0.6854, 0.01565, 0.6854, 0.01565, 0.6835, 0.01565, 0.6835, 0.01565, 0.6854, 0.01565, 0.6854, 0.01565, 0.6835, 0.01565, 0.6835, 0.01565, 0.6854, 0.01565, 0.6854, 0.01565, 0.6835, 0.01565, 0.6835, 0.01565, 0.6854, 0.01565, 0.6854, 0.01565, 0.6835, 0.01565, 0.6835, 0.01565, 0.6854, 0.01565, 0.1207, 0.02377, 0.1207, 0.02377, 0.1207, 0.02377, 0.1207, 0.02377, 0.1157, 0.02813, 0.1182, 0.02813, 0.1182, 0.02813, 0.1157, 0.02813, 0.1223, 0.01366, 0.1223, 0.01366, 0.1223, 0.01366, 0.1223, 0.01366, 0.6894, 0.01565, 0.6874, 0.01565, 0.6874, 0.01565, 0.6894, 0.01565, 0.6913, 0.01565, 0.6894, 0.01565, 0.6894, 0.01565, 0.6913, 0.01565, 0.1247, 0.01366, 0.1223, 0.01366, 0.1223, 0.01366, 0.1247, 0.01366, 0.6874, 0.01565, 0.6854, 0.01565, 0.6854, 0.01565, 0.6874, 0.01565, 0.6874, 0.01565, 0.6854, 0.01565, 0.6854, 0.01565, 0.6874, 0.01565, 0.6874, 0.01565, 0.6854, 0.01565, 0.6854, 0.01565, 0.6874, 0.01565, 0.6874, 0.01565, 0.6854, 0.01565, 0.6854, 0.01565, 0.6874, 0.01565, 0.6874, 0.01565, 0.6854, 0.01565, 0.6854, 0.01565, 0.6874, 0.01565, 0.6874, 0.01565, 0.6854, 0.01565, 0.6854, 0.01565, 0.6874, 0.01565, 0.6874, 0.01565, 0.6854, 0.01565, 0.6854, 0.01565, 0.6874, 0.01565, 0.6913, 0.01565, 0.6894, 0.01565, 0.6894, 0.01565, 0.6913, 0.01565, 0.6913, 0.01565, 0.6894, 0.01565, 0.6894, 0.01565, 0.6913, 0.01565, 0.6913, 0.01565, 0.6894, 0.01565, 0.6894, 0.01565, 0.6913, 0.01565, 0.6913, 0.01565, 0.6894, 0.01565, 0.6894, 0.01565, 0.6913, 0.01565, 0.6913, 0.01565, 0.6894, 0.01565, 0.6894, 0.01565, 0.6913, 0.01565, 0.6913, 0.01565, 0.6894, 0.01565, 0.6894, 0.01565, 0.6913, 0.01565, 0.6913, 0.01565, 0.6894, 0.01565, 0.6894, 0.01565, 0.6913, 0.01565, 0.1223, 0.01366, 0.1247, 0.01366, 0.1247, 0.01366, 0.1223, 0.01366, 0.6874, 0.01565, 0.6854, 0.01565, 0.6854, 0.01565, 0.6874, 0.01565, 0.6913, 0.01565, 0.6913, 0.02438, 0.6894, 0.02438, 0.6894, 0.01565, 0.6835, 0.02438, 0.6835, 0.01565, 0.6854, 0.01565, 0.6854, 0.02438, 0.1174, 0.01366, 0.1157, 0.01366, 0.1157, 0.01366, 0.1174, 0.01366, 0.6923, 0.03013, 0.6894, 0.03013, 0.6894, 0.02726, 0.6923, 0.02726, 0.1174, 0.01366, 0.1157, 0.01366, 0.1157, 0.01366, 0.1174, 0.01366, 0.1157, 0.02813, 0.1182, 0.02813, 0.1182, 0.02813, 0.1157, 0.02813, 0.1247, 0.01366, 0.1223, 0.01366, 0.1223, 0.01366, 0.1247, 0.01366, 0.1206, 0.01366, 0.119, 0.01366, 0.119, 0.01366, 0.1206, 0.01366, 0.1223, 0.01366, 0.1206, 0.01366, 0.1206, 0.01366, 0.1223, 0.01366, 0.119, 0.01366, 0.1174, 0.01366, 0.1174, 0.01366, 0.119, 0.01366, 0.1247, 0.01366, 0.1223, 0.01366, 0.1223, 0.01366, 0.1247, 0.01366, 0.1157, 0.02813, 0.1182, 0.02813, 0.1182, 0.02813, 0.1157, 0.02813, 0.119, 0.01366, 0.1174, 0.01366, 0.1174, 0.01366, 0.119, 0.01366, 0.1174, 0.01366, 0.119, 0.01366, 0.119, 0.01366, 0.1174, 0.01366, 0.1157, 0.01366, 0.1174, 0.01366, 0.1174, 0.01366, 0.1157, 0.01366, 0.1206, 0.01366, 0.119, 0.01366, 0.119, 0.01366, 0.1206, 0.01366, 0.1256, 0.01217, 0.1227, 0.01217, 0.1227, 0.01217, 0.1256, 0.01217, 0.1178, 0.02963, 0.1178, 0.02963, 0.1178, 0.02963, 0.1178, 0.02963, 0.06619, 0.02671, 0.06619, 0.02671, 0.06619, 0.02671, 0.06619, 0.02671, 0.1178, 0.02377, 0.1178, 0.02377, 0.1178, 0.02377, 0.1178, 0.02377, 0.1157, 0.02813, 0.1157, 0.02813, 0.1157, 0.02813, 0.1157, 0.02813, 0.1207, 0.01217, 0.1187, 0.01217, 0.1187, 0.01217, 0.1207, 0.01217, 0.1178, 0.02377, 0.1178, 0.02377, 0.1178, 0.02377, 0.1178, 0.02377, 0.1182, 0.02813, 0.1182, 0.02813, 0.1182, 0.02813, 0.1182, 0.02813, 0.1187, 0.01217, 0.1187, 0.01217, 0.1187, 0.01217, 0.1187, 0.01217, 0.1168, 0.01217, 0.1148, 0.01217, 0.1148, 0.01217, 0.1168, 0.01217, 0.1227, 0.01217, 0.1227, 0.01217, 0.1227, 0.01217, 0.1227, 0.01217, 0.1227, 0.01217, 0.1207, 0.01217, 0.1187, 0.01217, 0.1187, 0.01217, 0.1207, 0.01217, 0.1207, 0.01217, 0.1187, 0.01217, 0.1187, 0.01217, 0.1187, 0.01217, 0.1187, 0.01217, 0.1187, 0.01217, 0.1187, 0.01217, 0.1168, 0.01217, 0.1168, 0.01217, 0.1168, 0.01217, 0.1187, 0.01217, 0.1148, 0.01217, 0.1148, 0.01217, 0.1148, 0.01217, 0.1148, 0.01217, 0.1148, 0.01217, 0.1168, 0.01217, 0.1148, 0.01217, 0.1148, 0.01217, 0.1168, 0.01217, 0.1168, 0.01217, 0.1227, 0.01217, 0.1207, 0.01217, 0.1207, 0.01217, 0.1207, 0.01217, 0.1227, 0.01217, 0.1187, 0.01217, 0.1168, 0.01217, 0.1168, 0.01217, 0.1187, 0.01217, 0.1178, 0.02377, 0.1178, 0.02377, 0.1207, 0.02377, 0.1207, 0.02377, 0.1247, 0.01366, 0.1247, 0.01366, 0.1247, 0.01366, 0.1247, 0.01366, 0.1227, 0.01217, 0.1227, 0.01217, 0.1227, 0.01217, 0.1227, 0.01217, 0.1148, 0.01217, 0.1148, 0.01217, 0.1148, 0.01217, 0.1148, 0.01217, 0.1207, 0.02377, 0.1207, 0.02377, 0.1207, 0.02377, 0.1207, 0.02377, 0.1187, 0.01217, 0.1187, 0.01217, 0.1187, 0.01217, 0.1187, 0.01217, 0.1178, 0.02377, 0.1178, 0.02377, 0.1207, 0.02377, 0.1207, 0.02377, 0.1148, 0.02963, 0.1148, 0.02963, 0.1148, 0.02963, 0.1148, 0.02963, 0.1227, 0.01217, 0.1207, 0.01217, 0.1207, 0.01217, 0.1227, 0.01217, 0.1227, 0.01217, 0.1227, 0.01217, 0.1227, 0.01217, 0.1227, 0.01217, 0.1187, 0.01217, 0.1187, 0.01217, 0.1187, 0.01217, 0.1187, 0.01217, 0.1187, 0.01217, 0.08745, 0.03129, 0.08713, 0.03129, 0.08713, 0.01957, 0.08745, 0.01957, 0.09045, 0.01957, 0.09385, 0.01957, 0.09385, 0.03129, 0.09045, 0.03129, 0.08682, 0.01957, 0.08713, 0.01957, 0.08713, 0.03129, 0.08682, 0.03129, 0.08953, 0.02032, 0.08953, 0.01475, 0.08967, 0.01475, 0.08967, 0.02032, 0.09013, 0.02032, 0.08982, 0.02032, 0.08982, 0.014, 0.09013, 0.014, 0.09013, 0.014, 0.09045, 0.014, 0.09045, 0.02032, 0.09013, 0.02032, 0.09406, 0.01995, 0.09406, 0.03092, 0.09385, 0.03129, 0.09385, 0.01957, 0.09705, 0.03092, 0.09705, 0.01995, 0.09726, 0.01957, 0.09726, 0.03129, 0.09406, 0.03092, 0.09705, 0.03092, 0.09726, 0.03129, 0.09385, 0.03129, 0.09705, 0.01995, 0.09406, 0.01995, 0.09385, 0.01957, 0.09726, 0.01957, 0.6115, 0.02432, 0.6085, 0.02432, 0.6085, 0.01335, 0.6115, 0.01335, 0.08682, 0.02032, 0.08682, 0.03129, 0.08667, 0.03129, 0.08667, 0.02032, 0.08982, 0.01475, 0.08982, 0.02032, 0.08967, 0.02032, 0.08967, 0.01475, 0.08667, 0.02032, 0.08667, 0.03129, 0.08653, 0.03129, 0.08653, 0.02032, 0.08745, 0.03129, 0.08713, 0.03129, 0.08713, 0.01957, 0.08745, 0.01957, 0.09045, 0.01957, 0.09385, 0.01957, 0.09385, 0.03129, 0.09045, 0.03129, 0.08682, 0.01957, 0.08713, 0.01957, 0.08713, 0.03129, 0.08682, 0.03129, 0.08953, 0.02032, 0.08953, 0.01475, 0.08967, 0.01475, 0.08967, 0.01754, 0.08967, 0.02032, 0.09013, 0.02032, 0.08982, 0.02032, 0.08982, 0.014, 0.09013, 0.014, 0.09013, 0.014, 0.09045, 0.014, 0.09045, 0.02032, 0.09013, 0.02032, 0.09406, 0.01995, 0.09406, 0.03092, 0.09385, 0.03129, 0.09385, 0.01957, 0.09705, 0.03092, 0.09705, 0.01995, 0.09726, 0.01957, 0.09726, 0.03129, 0.09406, 0.03092, 0.09705, 0.03092, 0.09726, 0.03129, 0.09385, 0.03129, 0.09705, 0.01995, 0.09406, 0.01995, 0.09385, 0.01957, 0.09726, 0.01957, 0.07304, 0.0221, 0.07177, 0.0221, 0.07177, 0.0221, 0.07304, 0.0221, 0.08682, 0.02032, 0.08682, 0.03129, 0.08667, 0.03129, 0.08667, 0.02581, 0.08667, 0.02032, 0.08982, 0.01475, 0.08982, 0.02032, 0.08967, 0.02032, 0.08967, 0.01754, 0.08967, 0.01475, 0.08667, 0.02032, 0.08667, 0.03129, 0.08653, 0.03129, 0.08653, 0.02581, 0.08653, 0.02032, 0.07154, 0.0221, 0.07027, 0.0221, 0.07027, 0.0221, 0.07154, 0.0221, 0.07027, 0.02284, 0.07154, 0.02284, 0.07154, 0.02284, 0.07027, 0.02284, 0.07177, 0.02284, 0.07304, 0.02284, 0.07304, 0.02284, 0.07177, 0.02284, 0.07165, 0.02232, 0.07015, 0.02232, 0.07027, 0.0221, 0.07154, 0.0221, 0.07015, 0.02232, 0.07015, 0.01684, 0.07027, 0.01706, 0.07027, 0.0221, 0.07015, 0.01684, 0.07165, 0.01684, 0.07154, 0.01706, 0.07027, 0.01706, 0.07165, 0.01684, 0.07165, 0.02232, 0.07154, 0.0221, 0.07154, 0.01706, 0.07315, 0.02232, 0.07165, 0.02232, 0.07177, 0.0221, 0.07304, 0.0221, 0.07165, 0.02232, 0.07165, 0.01684, 0.07177, 0.01706, 0.07177, 0.0221, 0.07165, 0.01684, 0.07315, 0.01684, 0.07304, 0.01706, 0.07177, 0.01706, 0.07315, 0.01684, 0.07315, 0.02232, 0.07304, 0.0221, 0.07304, 0.01706, 0.07315, 0.02781, 0.07165, 0.02781, 0.07177, 0.02729, 0.07304, 0.02729, 0.07165, 0.02781, 0.07165, 0.02232, 0.07177, 0.02284, 0.07177, 0.02729, 0.07165, 0.02232, 0.07315, 0.02232, 0.07304, 0.02284, 0.07177, 0.02284, 0.07315, 0.02232, 0.07315, 0.02781, 0.07304, 0.02729, 0.07304, 0.02284, 0.07165, 0.02781, 0.07015, 0.02781, 0.07027, 0.02729, 0.07154, 0.02729, 0.07015, 0.02781, 0.07015, 0.02232, 0.07027, 0.02284, 0.07027, 0.02729, 0.07015, 0.02232, 0.07165, 0.02232, 0.07154, 0.02284, 0.07027, 0.02284, 0.07165, 0.02232, 0.07165, 0.02781, 0.07154, 0.02729, 0.07154, 0.02284, 0.4715, 0.0221, 0.4703, 0.0221, 0.4703, 0.01706, 0.4715, 0.01706, 0.473, 0.0221, 0.4718, 0.0221, 0.4718, 0.01706, 0.473, 0.01706, 0.473, 0.02729, 0.4718, 0.02729, 0.4718, 0.02284, 0.473, 0.02284, 0.4715, 0.02729, 0.4703, 0.02729, 0.4703, 0.02284, 0.4715, 0.02284, 0.07154, 0.01706, 0.07154, 0.0221, 0.07154, 0.0221, 0.07154, 0.01706, 0.07304, 0.02729, 0.07177, 0.02729, 0.07177, 0.02729, 0.07304, 0.02729, 0.07304, 0.01706, 0.07304, 0.0221, 0.07304, 0.0221, 0.07304, 0.01706, 0.07154, 0.02729, 0.07027, 0.02729, 0.07027, 0.02729, 0.07154, 0.02729, 0.07027, 0.0221, 0.07027, 0.01706, 0.07027, 0.01706, 0.07027, 0.0221, 0.07304, 0.02284, 0.07304, 0.02729, 0.07304, 0.02729, 0.07304, 0.02284, 0.07177, 0.0221, 0.07177, 0.01706, 0.07177, 0.01706, 0.07177, 0.0221, 0.07154, 0.02284, 0.07154, 0.02729, 0.07154, 0.02729, 0.07154, 0.02284, 0.07027, 0.01706, 0.07154, 0.01706, 0.07154, 0.01706, 0.07027, 0.01706, 0.07177, 0.02729, 0.07177, 0.02284, 0.07177, 0.02284, 0.07177, 0.02729, 0.07177, 0.01706, 0.07304, 0.01706, 0.07304, 0.01706, 0.07177, 0.01706, 0.07027, 0.02729, 0.07027, 0.02284, 0.07027, 0.02284, 0.07027, 0.02729, 0.08745, 0.03129, 0.08713, 0.03129, 0.08713, 0.01957, 0.08745, 0.01957, 0.09045, 0.01957, 0.09385, 0.01957, 0.09385, 0.03129, 0.09045, 0.03129, 0.08682, 0.01957, 0.08713, 0.01957, 0.08713, 0.03129, 0.08682, 0.03129, 0.08953, 0.02032, 0.08953, 0.01475, 0.08967, 0.01475, 0.08967, 0.01754, 0.08967, 0.02032, 0.09013, 0.02032, 0.08982, 0.02032, 0.08982, 0.014, 0.09013, 0.014, 0.09013, 0.014, 0.09045, 0.014, 0.09045, 0.02032, 0.09013, 0.02032, 0.09406, 0.01995, 0.09406, 0.03092, 0.09385, 0.03129, 0.09385, 0.01957, 0.09705, 0.03092, 0.09705, 0.01995, 0.09726, 0.01957, 0.09726, 0.03129, 0.09406, 0.03092, 0.09705, 0.03092, 0.09726, 0.03129, 0.09385, 0.03129, 0.09705, 0.01995, 0.09406, 0.01995, 0.09385, 0.01957, 0.09726, 0.01957, 0.07304, 0.0221, 0.07177, 0.0221, 0.07177, 0.0221, 0.07304, 0.0221, 0.08682, 0.02032, 0.08682, 0.03129, 0.08667, 0.03129, 0.08667, 0.02581, 0.08667, 0.02032, 0.08982, 0.01475, 0.08982, 0.02032, 0.08967, 0.02032, 0.08967, 0.01754, 0.08967, 0.01475, 0.08667, 0.02032, 0.08667, 0.03129, 0.08653, 0.03129, 0.08653, 0.02581, 0.08653, 0.02032, 0.07154, 0.0221, 0.07027, 0.0221, 0.07027, 0.0221, 0.07154, 0.0221, 0.07027, 0.02284, 0.07154, 0.02284, 0.07154, 0.02284, 0.07027, 0.02284, 0.07177, 0.02284, 0.07304, 0.02284, 0.07304, 0.02284, 0.07177, 0.02284, 0.07165, 0.02232, 0.07015, 0.02232, 0.07027, 0.0221, 0.07154, 0.0221, 0.07015, 0.02232, 0.07015, 0.01684, 0.07027, 0.01706, 0.07027, 0.0221, 0.07015, 0.01684, 0.07165, 0.01684, 0.07154, 0.01706, 0.07027, 0.01706, 0.07165, 0.01684, 0.07165, 0.02232, 0.07154, 0.0221, 0.07154, 0.01706, 0.07315, 0.02232, 0.07165, 0.02232, 0.07177, 0.0221, 0.07304, 0.0221, 0.07165, 0.02232, 0.07165, 0.01684, 0.07177, 0.01706, 0.07177, 0.0221, 0.07165, 0.01684, 0.07315, 0.01684, 0.07304, 0.01706, 0.07177, 0.01706, 0.07315, 0.01684, 0.07315, 0.02232, 0.07304, 0.0221, 0.07304, 0.01706, 0.07315, 0.02781, 0.07165, 0.02781, 0.07177, 0.02729, 0.07304, 0.02729, 0.07165, 0.02781, 0.07165, 0.02232, 0.07177, 0.02284, 0.07177, 0.02729, 0.07165, 0.02232, 0.07315, 0.02232, 0.07304, 0.02284, 0.07177, 0.02284, 0.07315, 0.02232, 0.07315, 0.02781, 0.07304, 0.02729, 0.07304, 0.02284, 0.07165, 0.02781, 0.07015, 0.02781, 0.07027, 0.02729, 0.07154, 0.02729, 0.07015, 0.02781, 0.07015, 0.02232, 0.07027, 0.02284, 0.07027, 0.02729, 0.07015, 0.02232, 0.07165, 0.02232, 0.07154, 0.02284, 0.07027, 0.02284, 0.07165, 0.02232, 0.07165, 0.02781, 0.07154, 0.02729, 0.07154, 0.02284, 0.4715, 0.0221, 0.4703, 0.0221, 0.4703, 0.01706, 0.4715, 0.01706, 0.473, 0.0221, 0.4718, 0.0221, 0.4718, 0.01706, 0.473, 0.01706, 0.473, 0.02729, 0.4718, 0.02729, 0.4718, 0.02284, 0.473, 0.02284, 0.4715, 0.02729, 0.4703, 0.02729, 0.4703, 0.02284, 0.4715, 0.02284, 0.07154, 0.01706, 0.07154, 0.0221, 0.07154, 0.0221, 0.07154, 0.01706, 0.07304, 0.02729, 0.07177, 0.02729, 0.07177, 0.02729, 0.07304, 0.02729, 0.07304, 0.01706, 0.07304, 0.0221, 0.07304, 0.0221, 0.07304, 0.01706, 0.07154, 0.02729, 0.07027, 0.02729, 0.07027, 0.02729, 0.07154, 0.02729, 0.07027, 0.0221, 0.07027, 0.01706, 0.07027, 0.01706, 0.07027, 0.0221, 0.07304, 0.02284, 0.07304, 0.02729, 0.07304, 0.02729, 0.07304, 0.02284, 0.07177, 0.0221, 0.07177, 0.01706, 0.07177, 0.01706, 0.07177, 0.0221, 0.07154, 0.02284, 0.07154, 0.02729, 0.07154, 0.02729, 0.07154, 0.02284, 0.07027, 0.01706, 0.07154, 0.01706, 0.07154, 0.01706, 0.07027, 0.01706, 0.07177, 0.02729, 0.07177, 0.02284, 0.07177, 0.02284, 0.07177, 0.02729, 0.07177, 0.01706, 0.07304, 0.01706, 0.07304, 0.01706, 0.07177, 0.01706, 0.07027, 0.02729, 0.07027, 0.02284, 0.07027, 0.02284, 0.07027, 0.02729, 0.08745, 0.03129, 0.08713, 0.03129, 0.08713, 0.01957, 0.08745, 0.01957, 0.09045, 0.01957, 0.09385, 0.01957, 0.09385, 0.03129, 0.09045, 0.03129, 0.08682, 0.01957, 0.08713, 0.01957, 0.08713, 0.03129, 0.08682, 0.03129, 0.08953, 0.02032, 0.08953, 0.01475, 0.08967, 0.01475, 0.08967, 0.01754, 0.08967, 0.02032, 0.09013, 0.02032, 0.08982, 0.02032, 0.08982, 0.014, 0.09013, 0.014, 0.09013, 0.014, 0.09045, 0.014, 0.09045, 0.02032, 0.09013, 0.02032, 0.09406, 0.01995, 0.09406, 0.03092, 0.09385, 0.03129, 0.09385, 0.01957, 0.09705, 0.03092, 0.09705, 0.01995, 0.09726, 0.01957, 0.09726, 0.03129, 0.09406, 0.03092, 0.09705, 0.03092, 0.09726, 0.03129, 0.09385, 0.03129, 0.09705, 0.01995, 0.09406, 0.01995, 0.09385, 0.01957, 0.09726, 0.01957, 0.07304, 0.0221, 0.07177, 0.0221, 0.07177, 0.0221, 0.07304, 0.0221, 0.08682, 0.02032, 0.08682, 0.03129, 0.08667, 0.03129, 0.08667, 0.02581, 0.08667, 0.02032, 0.08982, 0.01475, 0.08982, 0.02032, 0.08967, 0.02032, 0.08967, 0.01754, 0.08967, 0.01475, 0.08667, 0.02032, 0.08667, 0.03129, 0.08653, 0.03129, 0.08653, 0.02581, 0.08653, 0.02032, 0.07154, 0.0221, 0.07027, 0.0221, 0.07027, 0.0221, 0.07154, 0.0221, 0.07027, 0.02284, 0.07154, 0.02284, 0.07154, 0.02284, 0.07027, 0.02284, 0.07177, 0.02284, 0.07304, 0.02284, 0.07304, 0.02284, 0.07177, 0.02284, 0.07165, 0.02232, 0.07015, 0.02232, 0.07027, 0.0221, 0.07154, 0.0221, 0.07015, 0.02232, 0.07015, 0.01684, 0.07027, 0.01706, 0.07027, 0.0221, 0.07015, 0.01684, 0.07165, 0.01684, 0.07154, 0.01706, 0.07027, 0.01706, 0.07165, 0.01684, 0.07165, 0.02232, 0.07154, 0.0221, 0.07154, 0.01706, 0.07315, 0.02232, 0.07165, 0.02232, 0.07177, 0.0221, 0.07304, 0.0221, 0.07165, 0.02232, 0.07165, 0.01684, 0.07177, 0.01706, 0.07177, 0.0221, 0.07165, 0.01684, 0.07315, 0.01684, 0.07304, 0.01706, 0.07177, 0.01706, 0.07315, 0.01684, 0.07315, 0.02232, 0.07304, 0.0221, 0.07304, 0.01706, 0.07315, 0.02781, 0.07165, 0.02781, 0.07177, 0.02729, 0.07304, 0.02729, 0.07165, 0.02781, 0.07165, 0.02232, 0.07177, 0.02284, 0.07177, 0.02729, 0.07165, 0.02232, 0.07315, 0.02232, 0.07304, 0.02284, 0.07177, 0.02284, 0.07315, 0.02232, 0.07315, 0.02781, 0.07304, 0.02729, 0.07304, 0.02284, 0.07165, 0.02781, 0.07015, 0.02781, 0.07027, 0.02729, 0.07154, 0.02729, 0.07015, 0.02781, 0.07015, 0.02232, 0.07027, 0.02284, 0.07027, 0.02729, 0.07015, 0.02232, 0.07165, 0.02232, 0.07154, 0.02284, 0.07027, 0.02284, 0.07165, 0.02232, 0.07165, 0.02781, 0.07154, 0.02729, 0.07154, 0.02284, 0.4715, 0.0221, 0.4703, 0.0221, 0.4703, 0.01706, 0.4715, 0.01706, 0.473, 0.0221, 0.4718, 0.0221, 0.4718, 0.01706, 0.473, 0.01706, 0.473, 0.02729, 0.4718, 0.02729, 0.4718, 0.02284, 0.473, 0.02284, 0.4715, 0.02729, 0.4703, 0.02729, 0.4703, 0.02284, 0.4715, 0.02284, 0.07154, 0.01706, 0.07154, 0.0221, 0.07154, 0.0221, 0.07154, 0.01706, 0.07304, 0.02729, 0.07177, 0.02729, 0.07177, 0.02729, 0.07304, 0.02729, 0.07304, 0.01706, 0.07304, 0.0221, 0.07304, 0.0221, 0.07304, 0.01706, 0.07154, 0.02729, 0.07027, 0.02729, 0.07027, 0.02729, 0.07154, 0.02729, 0.07027, 0.0221, 0.07027, 0.01706, 0.07027, 0.01706, 0.07027, 0.0221, 0.07304, 0.02284, 0.07304, 0.02729, 0.07304, 0.02729, 0.07304, 0.02284, 0.07177, 0.0221, 0.07177, 0.01706, 0.07177, 0.01706, 0.07177, 0.0221, 0.07154, 0.02284, 0.07154, 0.02729, 0.07154, 0.02729, 0.07154, 0.02284, 0.07027, 0.01706, 0.07154, 0.01706, 0.07154, 0.01706, 0.07027, 0.01706, 0.07177, 0.02729, 0.07177, 0.02284, 0.07177, 0.02284, 0.07177, 0.02729, 0.07177, 0.01706, 0.07304, 0.01706, 0.07304, 0.01706, 0.07177, 0.01706, 0.07027, 0.02729, 0.07027, 0.02284, 0.07027, 0.02284, 0.07027, 0.02729, 0.08745, 0.03129, 0.08713, 0.03129, 0.08713, 0.01957, 0.08745, 0.01957, 0.09045, 0.01957, 0.09385, 0.01957, 0.09385, 0.03129, 0.09045, 0.03129, 0.08682, 0.01957, 0.08713, 0.01957, 0.08713, 0.03129, 0.08682, 0.03129, 0.08953, 0.02032, 0.08953, 0.01475, 0.08967, 0.01475, 0.08967, 0.01754, 0.08967, 0.02032, 0.09013, 0.02032, 0.08982, 0.02032, 0.08982, 0.014, 0.09013, 0.014, 0.09013, 0.014, 0.09045, 0.014, 0.09045, 0.02032, 0.09013, 0.02032, 0.09406, 0.01995, 0.09406, 0.03092, 0.09385, 0.03129, 0.09385, 0.01957, 0.09705, 0.03092, 0.09705, 0.01995, 0.09726, 0.01957, 0.09726, 0.03129, 0.09406, 0.03092, 0.09705, 0.03092, 0.09726, 0.03129, 0.09385, 0.03129, 0.09705, 0.01995, 0.09406, 0.01995, 0.09385, 0.01957, 0.09726, 0.01957, 0.07304, 0.0221, 0.07177, 0.0221, 0.07177, 0.0221, 0.07304, 0.0221, 0.08682, 0.02032, 0.08682, 0.03129, 0.08667, 0.03129, 0.08667, 0.02581, 0.08667, 0.02032, 0.08982, 0.01475, 0.08982, 0.02032, 0.08967, 0.02032, 0.08967, 0.01754, 0.08967, 0.01475, 0.08667, 0.02032, 0.08667, 0.03129, 0.08653, 0.03129, 0.08653, 0.02581, 0.08653, 0.02032, 0.07154, 0.0221, 0.07027, 0.0221, 0.07027, 0.0221, 0.07154, 0.0221, 0.07027, 0.02284, 0.07154, 0.02284, 0.07154, 0.02284, 0.07027, 0.02284, 0.07177, 0.02284, 0.07304, 0.02284, 0.07304, 0.02284, 0.07177, 0.02284, 0.07165, 0.02232, 0.07015, 0.02232, 0.07027, 0.0221, 0.07154, 0.0221, 0.07015, 0.02232, 0.07015, 0.01684, 0.07027, 0.01706, 0.07027, 0.0221, 0.07015, 0.01684, 0.07165, 0.01684, 0.07154, 0.01706, 0.07027, 0.01706, 0.07165, 0.01684, 0.07165, 0.02232, 0.07154, 0.0221, 0.07154, 0.01706, 0.07315, 0.02232, 0.07165, 0.02232, 0.07177, 0.0221, 0.07304, 0.0221, 0.07165, 0.02232, 0.07165, 0.01684, 0.07177, 0.01706, 0.07177, 0.0221, 0.07165, 0.01684, 0.07315, 0.01684, 0.07304, 0.01706, 0.07177, 0.01706, 0.07315, 0.01684, 0.07315, 0.02232, 0.07304, 0.0221, 0.07304, 0.01706, 0.07315, 0.02781, 0.07165, 0.02781, 0.07177, 0.02729, 0.07304, 0.02729, 0.07165, 0.02781, 0.07165, 0.02232, 0.07177, 0.02284, 0.07177, 0.02729, 0.07165, 0.02232, 0.07315, 0.02232, 0.07304, 0.02284, 0.07177, 0.02284, 0.07315, 0.02232, 0.07315, 0.02781, 0.07304, 0.02729, 0.07304, 0.02284, 0.07165, 0.02781, 0.07015, 0.02781, 0.07027, 0.02729, 0.07154, 0.02729, 0.07015, 0.02781, 0.07015, 0.02232, 0.07027, 0.02284, 0.07027, 0.02729, 0.07015, 0.02232, 0.07165, 0.02232, 0.07154, 0.02284, 0.07027, 0.02284, 0.07165, 0.02232, 0.07165, 0.02781, 0.07154, 0.02729, 0.07154, 0.02284, 0.4715, 0.0221, 0.4703, 0.0221, 0.4703, 0.01706, 0.4715, 0.01706, 0.473, 0.0221, 0.4718, 0.0221, 0.4718, 0.01706, 0.473, 0.01706, 0.473, 0.02729, 0.4718, 0.02729, 0.4718, 0.02284, 0.473, 0.02284, 0.4715, 0.02729, 0.4703, 0.02729, 0.4703, 0.02284, 0.4715, 0.02284, 0.07154, 0.01706, 0.07154, 0.0221, 0.07154, 0.0221, 0.07154, 0.01706, 0.07304, 0.02729, 0.07177, 0.02729, 0.07177, 0.02729, 0.07304, 0.02729, 0.07304, 0.01706, 0.07304, 0.0221, 0.07304, 0.0221, 0.07304, 0.01706, 0.07154, 0.02729, 0.07027, 0.02729, 0.07027, 0.02729, 0.07154, 0.02729, 0.07027, 0.0221, 0.07027, 0.01706, 0.07027, 0.01706, 0.07027, 0.0221, 0.07304, 0.02284, 0.07304, 0.02729, 0.07304, 0.02729, 0.07304, 0.02284, 0.07177, 0.0221, 0.07177, 0.01706, 0.07177, 0.01706, 0.07177, 0.0221, 0.07154, 0.02284, 0.07154, 0.02729, 0.07154, 0.02729, 0.07154, 0.02284, 0.07027, 0.01706, 0.07154, 0.01706, 0.07154, 0.01706, 0.07027, 0.01706, 0.07177, 0.02729, 0.07177, 0.02284, 0.07177, 0.02284, 0.07177, 0.02729, 0.07177, 0.01706, 0.07304, 0.01706, 0.07304, 0.01706, 0.07177, 0.01706, 0.07027, 0.02729, 0.07027, 0.02284, 0.07027, 0.02284, 0.07027, 0.02729, 0.08745, 0.03129, 0.08713, 0.03129, 0.08713, 0.01957, 0.08745, 0.01957, 0.09045, 0.01957, 0.09385, 0.01957, 0.09385, 0.03129, 0.09045, 0.03129, 0.08682, 0.01957, 0.08713, 0.01957, 0.08713, 0.03129, 0.08682, 0.03129, 0.08953, 0.02032, 0.08953, 0.01475, 0.08967, 0.01475, 0.08967, 0.01754, 0.08967, 0.02032, 0.09013, 0.02032, 0.08982, 0.02032, 0.08982, 0.014, 0.09013, 0.014, 0.09013, 0.014, 0.09045, 0.014, 0.09045, 0.02032, 0.09013, 0.02032, 0.09406, 0.01995, 0.09406, 0.03092, 0.09385, 0.03129, 0.09385, 0.01957, 0.09705, 0.03092, 0.09705, 0.01995, 0.09726, 0.01957, 0.09726, 0.03129, 0.09406, 0.03092, 0.09705, 0.03092, 0.09726, 0.03129, 0.09385, 0.03129, 0.09705, 0.01995, 0.09406, 0.01995, 0.09385, 0.01957, 0.09726, 0.01957, 0.07304, 0.0221, 0.07177, 0.0221, 0.07177, 0.0221, 0.07304, 0.0221, 0.08682, 0.02032, 0.08682, 0.03129, 0.08667, 0.03129, 0.08667, 0.02581, 0.08667, 0.02032, 0.08982, 0.01475, 0.08982, 0.02032, 0.08967, 0.02032, 0.08967, 0.01754, 0.08967, 0.01475, 0.08667, 0.02032, 0.08667, 0.03129, 0.08653, 0.03129, 0.08653, 0.02581, 0.08653, 0.02032, 0.07154, 0.0221, 0.07027, 0.0221, 0.07027, 0.0221, 0.07154, 0.0221, 0.07027, 0.02284, 0.07154, 0.02284, 0.07154, 0.02284, 0.07027, 0.02284, 0.07177, 0.02284, 0.07304, 0.02284, 0.07304, 0.02284, 0.07177, 0.02284, 0.07165, 0.02232, 0.07015, 0.02232, 0.07027, 0.0221, 0.07154, 0.0221, 0.07015, 0.02232, 0.07015, 0.01684, 0.07027, 0.01706, 0.07027, 0.0221, 0.07015, 0.01684, 0.07165, 0.01684, 0.07154, 0.01706, 0.07027, 0.01706, 0.07165, 0.01684, 0.07165, 0.02232, 0.07154, 0.0221, 0.07154, 0.01706, 0.07315, 0.02232, 0.07165, 0.02232, 0.07177, 0.0221, 0.07304, 0.0221, 0.07165, 0.02232, 0.07165, 0.01684, 0.07177, 0.01706, 0.07177, 0.0221, 0.07165, 0.01684, 0.07315, 0.01684, 0.07304, 0.01706, 0.07177, 0.01706, 0.07315, 0.01684, 0.07315, 0.02232, 0.07304, 0.0221, 0.07304, 0.01706, 0.07315, 0.02781, 0.07165, 0.02781, 0.07177, 0.02729, 0.07304, 0.02729, 0.07165, 0.02781, 0.07165, 0.02232, 0.07177, 0.02284, 0.07177, 0.02729, 0.07165, 0.02232, 0.07315, 0.02232, 0.07304, 0.02284, 0.07177, 0.02284, 0.07315, 0.02232, 0.07315, 0.02781, 0.07304, 0.02729, 0.07304, 0.02284, 0.07165, 0.02781, 0.07015, 0.02781, 0.07027, 0.02729, 0.07154, 0.02729, 0.07015, 0.02781, 0.07015, 0.02232, 0.07027, 0.02284, 0.07027, 0.02729, 0.07015, 0.02232, 0.07165, 0.02232, 0.07154, 0.02284, 0.07027, 0.02284, 0.07165, 0.02232, 0.07165, 0.02781, 0.07154, 0.02729, 0.07154, 0.02284, 0.4715, 0.0221, 0.4703, 0.0221, 0.4703, 0.01706, 0.4715, 0.01706, 0.473, 0.0221, 0.4718, 0.0221, 0.4718, 0.01706, 0.473, 0.01706, 0.473, 0.02729, 0.4718, 0.02729, 0.4718, 0.02284, 0.473, 0.02284, 0.4715, 0.02729, 0.4703, 0.02729, 0.4703, 0.02284, 0.4715, 0.02284, 0.07154, 0.01706, 0.07154, 0.0221, 0.07154, 0.0221, 0.07154, 0.01706, 0.07304, 0.02729, 0.07177, 0.02729, 0.07177, 0.02729, 0.07304, 0.02729, 0.07304, 0.01706, 0.07304, 0.0221, 0.07304, 0.0221, 0.07304, 0.01706, 0.07154, 0.02729, 0.07027, 0.02729, 0.07027, 0.02729, 0.07154, 0.02729, 0.07027, 0.0221, 0.07027, 0.01706, 0.07027, 0.01706, 0.07027, 0.0221, 0.07304, 0.02284, 0.07304, 0.02729, 0.07304, 0.02729, 0.07304, 0.02284, 0.07177, 0.0221, 0.07177, 0.01706, 0.07177, 0.01706, 0.07177, 0.0221, 0.07154, 0.02284, 0.07154, 0.02729, 0.07154, 0.02729, 0.07154, 0.02284, 0.07027, 0.01706, 0.07154, 0.01706, 0.07154, 0.01706, 0.07027, 0.01706, 0.07177, 0.02729, 0.07177, 0.02284, 0.07177, 0.02284, 0.07177, 0.02729, 0.07177, 0.01706, 0.07304, 0.01706, 0.07304, 0.01706, 0.07177, 0.01706, 0.07027, 0.02729, 0.07027, 0.02284, 0.07027, 0.02284, 0.07027, 0.02729, 0.08745, 0.03129, 0.08713, 0.03129, 0.08713, 0.01957, 0.08745, 0.01957, 0.09045, 0.01957, 0.09385, 0.01957, 0.09385, 0.03129, 0.09045, 0.03129, 0.08682, 0.01957, 0.08713, 0.01957, 0.08713, 0.03129, 0.08682, 0.03129, 0.08953, 0.02032, 0.08953, 0.01475, 0.08967, 0.01475, 0.08967, 0.01754, 0.08967, 0.02032, 0.09013, 0.02032, 0.08982, 0.02032, 0.08982, 0.014, 0.09013, 0.014, 0.09013, 0.014, 0.09045, 0.014, 0.09045, 0.02032, 0.09013, 0.02032, 0.09406, 0.01995, 0.09406, 0.03092, 0.09385, 0.03129, 0.09385, 0.01957, 0.09705, 0.03092, 0.09705, 0.01995, 0.09726, 0.01957, 0.09726, 0.03129, 0.09406, 0.03092, 0.09705, 0.03092, 0.09726, 0.03129, 0.09385, 0.03129, 0.09705, 0.01995, 0.09406, 0.01995, 0.09385, 0.01957, 0.09726, 0.01957, 0.07304, 0.0221, 0.07177, 0.0221, 0.07177, 0.0221, 0.07304, 0.0221, 0.08682, 0.02032, 0.08682, 0.03129, 0.08667, 0.03129, 0.08667, 0.02581, 0.08667, 0.02032, 0.08982, 0.01475, 0.08982, 0.02032, 0.08967, 0.02032, 0.08967, 0.01754, 0.08967, 0.01475, 0.08667, 0.02032, 0.08667, 0.03129, 0.08653, 0.03129, 0.08653, 0.02581, 0.08653, 0.02032, 0.07154, 0.0221, 0.07027, 0.0221, 0.07027, 0.0221, 0.07154, 0.0221, 0.07027, 0.02284, 0.07154, 0.02284, 0.07154, 0.02284, 0.07027, 0.02284, 0.07177, 0.02284, 0.07304, 0.02284, 0.07304, 0.02284, 0.07177, 0.02284, 0.07165, 0.02232, 0.07015, 0.02232, 0.07027, 0.0221, 0.07154, 0.0221, 0.07015, 0.02232, 0.07015, 0.01684, 0.07027, 0.01706, 0.07027, 0.0221, 0.07015, 0.01684, 0.07165, 0.01684, 0.07154, 0.01706, 0.07027, 0.01706, 0.07165, 0.01684, 0.07165, 0.02232, 0.07154, 0.0221, 0.07154, 0.01706, 0.07315, 0.02232, 0.07165, 0.02232, 0.07177, 0.0221, 0.07304, 0.0221, 0.07165, 0.02232, 0.07165, 0.01684, 0.07177, 0.01706, 0.07177, 0.0221, 0.07165, 0.01684, 0.07315, 0.01684, 0.07304, 0.01706, 0.07177, 0.01706, 0.07315, 0.01684, 0.07315, 0.02232, 0.07304, 0.0221, 0.07304, 0.01706, 0.07315, 0.02781, 0.07165, 0.02781, 0.07177, 0.02729, 0.07304, 0.02729, 0.07165, 0.02781, 0.07165, 0.02232, 0.07177, 0.02284, 0.07177, 0.02729, 0.07165, 0.02232, 0.07315, 0.02232, 0.07304, 0.02284, 0.07177, 0.02284, 0.07315, 0.02232, 0.07315, 0.02781, 0.07304, 0.02729, 0.07304, 0.02284, 0.07165, 0.02781, 0.07015, 0.02781, 0.07027, 0.02729, 0.07154, 0.02729, 0.07015, 0.02781, 0.07015, 0.02232, 0.07027, 0.02284, 0.07027, 0.02729, 0.07015, 0.02232, 0.07165, 0.02232, 0.07154, 0.02284, 0.07027, 0.02284, 0.07165, 0.02232, 0.07165, 0.02781, 0.07154, 0.02729, 0.07154, 0.02284, 0.4715, 0.0221, 0.4703, 0.0221, 0.4703, 0.01706, 0.4715, 0.01706, 0.473, 0.0221, 0.4718, 0.0221, 0.4718, 0.01706, 0.473, 0.01706, 0.473, 0.02729, 0.4718, 0.02729, 0.4718, 0.02284, 0.473, 0.02284, 0.4715, 0.02729, 0.4703, 0.02729, 0.4703, 0.02284, 0.4715, 0.02284, 0.07154, 0.01706, 0.07154, 0.0221, 0.07154, 0.0221, 0.07154, 0.01706, 0.07304, 0.02729, 0.07177, 0.02729, 0.07177, 0.02729, 0.07304, 0.02729, 0.07304, 0.01706, 0.07304, 0.0221, 0.07304, 0.0221, 0.07304, 0.01706, 0.07154, 0.02729, 0.07027, 0.02729, 0.07027, 0.02729, 0.07154, 0.02729, 0.07027, 0.0221, 0.07027, 0.01706, 0.07027, 0.01706, 0.07027, 0.0221, 0.07304, 0.02284, 0.07304, 0.02729, 0.07304, 0.02729, 0.07304, 0.02284, 0.07177, 0.0221, 0.07177, 0.01706, 0.07177, 0.01706, 0.07177, 0.0221, 0.07154, 0.02284, 0.07154, 0.02729, 0.07154, 0.02729, 0.07154, 0.02284, 0.07027, 0.01706, 0.07154, 0.01706, 0.07154, 0.01706, 0.07027, 0.01706, 0.07177, 0.02729, 0.07177, 0.02284, 0.07177, 0.02284, 0.07177, 0.02729, 0.07177, 0.01706, 0.07304, 0.01706, 0.07304, 0.01706, 0.07177, 0.01706, 0.07027, 0.02729, 0.07027, 0.02284, 0.07027, 0.02284, 0.07027, 0.02729, 0.08745, 0.03129, 0.08713, 0.03129, 0.08713, 0.01957, 0.08745, 0.01957, 0.09045, 0.01957, 0.09385, 0.01957, 0.09385, 0.03129, 0.09045, 0.03129, 0.08682, 0.01957, 0.08713, 0.01957, 0.08713, 0.03129, 0.08682, 0.03129, 0.08953, 0.02032, 0.08953, 0.01475, 0.08967, 0.01475, 0.08967, 0.01754, 0.08967, 0.02032, 0.09013, 0.02032, 0.08982, 0.02032, 0.08982, 0.014, 0.09013, 0.014, 0.09013, 0.014, 0.09045, 0.014, 0.09045, 0.02032, 0.09013, 0.02032, 0.09406, 0.01995, 0.09406, 0.03092, 0.09385, 0.03129, 0.09385, 0.01957, 0.09705, 0.03092, 0.09705, 0.01995, 0.09726, 0.01957, 0.09726, 0.03129, 0.09406, 0.03092, 0.09705, 0.03092, 0.09726, 0.03129, 0.09385, 0.03129, 0.09705, 0.01995, 0.09406, 0.01995, 0.09385, 0.01957, 0.09726, 0.01957, 0.07304, 0.0221, 0.07177, 0.0221, 0.07177, 0.0221, 0.07304, 0.0221, 0.08682, 0.02032, 0.08682, 0.03129, 0.08667, 0.03129, 0.08667, 0.02581, 0.08667, 0.02032, 0.08982, 0.01475, 0.08982, 0.02032, 0.08967, 0.02032, 0.08967, 0.01754, 0.08967, 0.01475, 0.08667, 0.02032, 0.08667, 0.03129, 0.08653, 0.03129, 0.08653, 0.02581, 0.08653, 0.02032, 0.07154, 0.0221, 0.07027, 0.0221, 0.07027, 0.0221, 0.07154, 0.0221, 0.07027, 0.02284, 0.07154, 0.02284, 0.07154, 0.02284, 0.07027, 0.02284, 0.07177, 0.02284, 0.07304, 0.02284, 0.07304, 0.02284, 0.07177, 0.02284, 0.07165, 0.02232, 0.07015, 0.02232, 0.07027, 0.0221, 0.07154, 0.0221, 0.07015, 0.02232, 0.07015, 0.01684, 0.07027, 0.01706, 0.07027, 0.0221, 0.07015, 0.01684, 0.07165, 0.01684, 0.07154, 0.01706, 0.07027, 0.01706, 0.07165, 0.01684, 0.07165, 0.02232, 0.07154, 0.0221, 0.07154, 0.01706, 0.07315, 0.02232, 0.07165, 0.02232, 0.07177, 0.0221, 0.07304, 0.0221, 0.07165, 0.02232, 0.07165, 0.01684, 0.07177, 0.01706, 0.07177, 0.0221, 0.07165, 0.01684, 0.07315, 0.01684, 0.07304, 0.01706, 0.07177, 0.01706, 0.07315, 0.01684, 0.07315, 0.02232, 0.07304, 0.0221, 0.07304, 0.01706, 0.07315, 0.02781, 0.07165, 0.02781, 0.07177, 0.02729, 0.07304, 0.02729, 0.07165, 0.02781, 0.07165, 0.02232, 0.07177, 0.02284, 0.07177, 0.02729, 0.07165, 0.02232, 0.07315, 0.02232, 0.07304, 0.02284, 0.07177, 0.02284, 0.07315, 0.02232, 0.07315, 0.02781, 0.07304, 0.02729, 0.07304, 0.02284, 0.07165, 0.02781, 0.07015, 0.02781, 0.07027, 0.02729, 0.07154, 0.02729, 0.07015, 0.02781, 0.07015, 0.02232, 0.07027, 0.02284, 0.07027, 0.02729, 0.07015, 0.02232, 0.07165, 0.02232, 0.07154, 0.02284, 0.07027, 0.02284, 0.07165, 0.02232, 0.07165, 0.02781, 0.07154, 0.02729, 0.07154, 0.02284, 0.4715, 0.0221, 0.4703, 0.0221, 0.4703, 0.01706, 0.4715, 0.01706, 0.473, 0.0221, 0.4718, 0.0221, 0.4718, 0.01706, 0.473, 0.01706, 0.473, 0.02729, 0.4718, 0.02729, 0.4718, 0.02284, 0.473, 0.02284, 0.4715, 0.02729, 0.4703, 0.02729, 0.4703, 0.02284, 0.4715, 0.02284, 0.07154, 0.01706, 0.07154, 0.0221, 0.07154, 0.0221, 0.07154, 0.01706, 0.07304, 0.02729, 0.07177, 0.02729, 0.07177, 0.02729, 0.07304, 0.02729, 0.07304, 0.01706, 0.07304, 0.0221, 0.07304, 0.0221, 0.07304, 0.01706, 0.07154, 0.02729, 0.07027, 0.02729, 0.07027, 0.02729, 0.07154, 0.02729, 0.07027, 0.0221, 0.07027, 0.01706, 0.07027, 0.01706, 0.07027, 0.0221, 0.07304, 0.02284, 0.07304, 0.02729, 0.07304, 0.02729, 0.07304, 0.02284, 0.07177, 0.0221, 0.07177, 0.01706, 0.07177, 0.01706, 0.07177, 0.0221, 0.07154, 0.02284, 0.07154, 0.02729, 0.07154, 0.02729, 0.07154, 0.02284, 0.07027, 0.01706, 0.07154, 0.01706, 0.07154, 0.01706, 0.07027, 0.01706, 0.07177, 0.02729, 0.07177, 0.02284, 0.07177, 0.02284, 0.07177, 0.02729, 0.07177, 0.01706, 0.07304, 0.01706, 0.07304, 0.01706, 0.07177, 0.01706, 0.07027, 0.02729, 0.07027, 0.02284, 0.07027, 0.02284, 0.07027, 0.02729, 0.08745, 0.03129, 0.08713, 0.03129, 0.08713, 0.01957, 0.08745, 0.01957, 0.09045, 0.01957, 0.09385, 0.01957, 0.09385, 0.03129, 0.09045, 0.03129, 0.08682, 0.01957, 0.08713, 0.01957, 0.08713, 0.03129, 0.08682, 0.03129, 0.08953, 0.02032, 0.08953, 0.01475, 0.08967, 0.01475, 0.08967, 0.01754, 0.08967, 0.02032, 0.09013, 0.02032, 0.08982, 0.02032, 0.08982, 0.014, 0.09013, 0.014, 0.09013, 0.014, 0.09045, 0.014, 0.09045, 0.02032, 0.09013, 0.02032, 0.09406, 0.01995, 0.09406, 0.03092, 0.09385, 0.03129, 0.09385, 0.01957, 0.09705, 0.03092, 0.09705, 0.01995, 0.09726, 0.01957, 0.09726, 0.03129, 0.09406, 0.03092, 0.09705, 0.03092, 0.09726, 0.03129, 0.09385, 0.03129, 0.09705, 0.01995, 0.09406, 0.01995, 0.09385, 0.01957, 0.09726, 0.01957, 0.07304, 0.0221, 0.07177, 0.0221, 0.07177, 0.0221, 0.07304, 0.0221, 0.08682, 0.02032, 0.08682, 0.03129, 0.08667, 0.03129, 0.08667, 0.02581, 0.08667, 0.02032, 0.08982, 0.01475, 0.08982, 0.02032, 0.08967, 0.02032, 0.08967, 0.01754, 0.08967, 0.01475, 0.08667, 0.02032, 0.08667, 0.03129, 0.08653, 0.03129, 0.08653, 0.02581, 0.08653, 0.02032, 0.07154, 0.0221, 0.07027, 0.0221, 0.07027, 0.0221, 0.07154, 0.0221, 0.07027, 0.02284, 0.07154, 0.02284, 0.07154, 0.02284, 0.07027, 0.02284, 0.07177, 0.02284, 0.07304, 0.02284, 0.07304, 0.02284, 0.07177, 0.02284, 0.07165, 0.02232, 0.07015, 0.02232, 0.07027, 0.0221, 0.07154, 0.0221, 0.07015, 0.02232, 0.07015, 0.01684, 0.07027, 0.01706, 0.07027, 0.0221, 0.07015, 0.01684, 0.07165, 0.01684, 0.07154, 0.01706, 0.07027, 0.01706, 0.07165, 0.01684, 0.07165, 0.02232, 0.07154, 0.0221, 0.07154, 0.01706, 0.07315, 0.02232, 0.07165, 0.02232, 0.07177, 0.0221, 0.07304, 0.0221, 0.07165, 0.02232, 0.07165, 0.01684, 0.07177, 0.01706, 0.07177, 0.0221, 0.07165, 0.01684, 0.07315, 0.01684, 0.07304, 0.01706, 0.07177, 0.01706, 0.07315, 0.01684, 0.07315, 0.02232, 0.07304, 0.0221, 0.07304, 0.01706, 0.07315, 0.02781, 0.07165, 0.02781, 0.07177, 0.02729, 0.07304, 0.02729, 0.07165, 0.02781, 0.07165, 0.02232, 0.07177, 0.02284, 0.07177, 0.02729, 0.07165, 0.02232, 0.07315, 0.02232, 0.07304, 0.02284, 0.07177, 0.02284, 0.07315, 0.02232, 0.07315, 0.02781, 0.07304, 0.02729, 0.07304, 0.02284, 0.07165, 0.02781, 0.07015, 0.02781, 0.07027, 0.02729, 0.07154, 0.02729, 0.07015, 0.02781, 0.07015, 0.02232, 0.07027, 0.02284, 0.07027, 0.02729, 0.07015, 0.02232, 0.07165, 0.02232, 0.07154, 0.02284, 0.07027, 0.02284, 0.07165, 0.02232, 0.07165, 0.02781, 0.07154, 0.02729, 0.07154, 0.02284, 0.4715, 0.0221, 0.4703, 0.0221, 0.4703, 0.01706, 0.4715, 0.01706, 0.473, 0.0221, 0.4718, 0.0221, 0.4718, 0.01706, 0.473, 0.01706, 0.473, 0.02729, 0.4718, 0.02729, 0.4718, 0.02284, 0.473, 0.02284, 0.4715, 0.02729, 0.4703, 0.02729, 0.4703, 0.02284, 0.4715, 0.02284, 0.07154, 0.01706, 0.07154, 0.0221, 0.07154, 0.0221, 0.07154, 0.01706, 0.07304, 0.02729, 0.07177, 0.02729, 0.07177, 0.02729, 0.07304, 0.02729, 0.07304, 0.01706, 0.07304, 0.0221, 0.07304, 0.0221, 0.07304, 0.01706, 0.07154, 0.02729, 0.07027, 0.02729, 0.07027, 0.02729, 0.07154, 0.02729, 0.07027, 0.0221, 0.07027, 0.01706, 0.07027, 0.01706, 0.07027, 0.0221, 0.07304, 0.02284, 0.07304, 0.02729, 0.07304, 0.02729, 0.07304, 0.02284, 0.07177, 0.0221, 0.07177, 0.01706, 0.07177, 0.01706, 0.07177, 0.0221, 0.07154, 0.02284, 0.07154, 0.02729, 0.07154, 0.02729, 0.07154, 0.02284, 0.07027, 0.01706, 0.07154, 0.01706, 0.07154, 0.01706, 0.07027, 0.01706, 0.07177, 0.02729, 0.07177, 0.02284, 0.07177, 0.02284, 0.07177, 0.02729, 0.07177, 0.01706, 0.07304, 0.01706, 0.07304, 0.01706, 0.07177, 0.01706, 0.07027, 0.02729, 0.07027, 0.02284, 0.07027, 0.02284, 0.07027, 0.02729, 0.0898, 0.02365, 0.08894, 0.02365, 0.08894, 0.0236, 0.08904, 0.02349, 0.08933, 0.02341, 0.08972, 0.02338, 0.0898, 0.02338, 0.0939, 0.0144, 0.0939, 0.02392, 0.09296, 0.02392, 0.09296, 0.0144, 0.08894, 0.0231, 0.0898, 0.0231, 0.0898, 0.02338, 0.08972, 0.02338, 0.08933, 0.02335, 0.08904, 0.02326, 0.08894, 0.02315, 0.0924, 0.02392, 0.0924, 0.0144, 0.09256, 0.0144, 0.09256, 0.02392, 0.09146, 0.02392, 0.0906, 0.02392, 0.0906, 0.0144, 0.09146, 0.0144, 0.09146, 0.02392, 0.09146, 0.0144, 0.0924, 0.0144, 0.0924, 0.02392, 0.0898, 0.02392, 0.08894, 0.02392, 0.08894, 0.02365, 0.0898, 0.02365, 0.09485, 0.0144, 0.09485, 0.02392, 0.0939, 0.02392, 0.0939, 0.0144, 0.08894, 0.02283, 0.0898, 0.02283, 0.0898, 0.0231, 0.08894, 0.0231, 0.09052, 0.0144, 0.09052, 0.02392, 0.09012, 0.02392, 0.09012, 0.0144, 0.09012, 0.0144, 0.09012, 0.02392, 0.0898, 0.02392, 0.0898, 0.0144, 0.09296, 0.0144, 0.09296, 0.02392, 0.09256, 0.02392, 0.09256, 0.0144, 0.09052, 0.0144, 0.0906, 0.0144, 0.0906, 0.02392, 0.09052, 0.02392, 0.08745, 0.03129, 0.08713, 0.03129, 0.08713, 0.01957, 0.08745, 0.01957, 0.09045, 0.01957, 0.09385, 0.01957, 0.09385, 0.03129, 0.09045, 0.03129, 0.08682, 0.01957, 0.08713, 0.01957, 0.08713, 0.03129, 0.08682, 0.03129, 0.08953, 0.02032, 0.08953, 0.01475, 0.08967, 0.01475, 0.08967, 0.02032, 0.09013, 0.02032, 0.08982, 0.02032, 0.08982, 0.014, 0.09013, 0.014, 0.09013, 0.014, 0.09045, 0.014, 0.09045, 0.02032, 0.09013, 0.02032, 0.09406, 0.01995, 0.09406, 0.03092, 0.09385, 0.03129, 0.09385, 0.01957, 0.09705, 0.03092, 0.09705, 0.01995, 0.09726, 0.01957, 0.09726, 0.03129, 0.09406, 0.03092, 0.09705, 0.03092, 0.09726, 0.03129, 0.09385, 0.03129, 0.09705, 0.01995, 0.09406, 0.01995, 0.09385, 0.01957, 0.09726, 0.01957, 0.6115, 0.02432, 0.6085, 0.02432, 0.6085, 0.01335, 0.6115, 0.01335, 0.08682, 0.02032, 0.08682, 0.03129, 0.08667, 0.03129, 0.08667, 0.02032, 0.08982, 0.01475, 0.08982, 0.02032, 0.08967, 0.02032, 0.08967, 0.01475, 0.08667, 0.02032, 0.08667, 0.03129, 0.08653, 0.03129, 0.08653, 0.02032, 0.08745, 0.03129, 0.08713, 0.03129, 0.08713, 0.01957, 0.08745, 0.01957, 0.09045, 0.01957, 0.09385, 0.01957, 0.09385, 0.03129, 0.09045, 0.03129, 0.08682, 0.01957, 0.08713, 0.01957, 0.08713, 0.03129, 0.08682, 0.03129, 0.08953, 0.02032, 0.08953, 0.01475, 0.08967, 0.01475, 0.08967, 0.02032, 0.09013, 0.02032, 0.08982, 0.02032, 0.08982, 0.014, 0.09013, 0.014, 0.09013, 0.014, 0.09045, 0.014, 0.09045, 0.02032, 0.09013, 0.02032, 0.09406, 0.01995, 0.09406, 0.03092, 0.09385, 0.03129, 0.09385, 0.01957, 0.09705, 0.03092, 0.09705, 0.01995, 0.09726, 0.01957, 0.09726, 0.03129, 0.09406, 0.03092, 0.09705, 0.03092, 0.09726, 0.03129, 0.09385, 0.03129, 0.09705, 0.01995, 0.09406, 0.01995, 0.09385, 0.01957, 0.09726, 0.01957, 0.6115, 0.02432, 0.6085, 0.02432, 0.6085, 0.01335, 0.6115, 0.01335, 0.08682, 0.02032, 0.08682, 0.03129, 0.08667, 0.03129, 0.08667, 0.02032, 0.08982, 0.01475, 0.08982, 0.02032, 0.08967, 0.02032, 0.08967, 0.01475, 0.08667, 0.02032, 0.08667, 0.03129, 0.08653, 0.03129, 0.08653, 0.02032, 0.08745, 0.03129, 0.08713, 0.03129, 0.08713, 0.01957, 0.08745, 0.01957, 0.09045, 0.01957, 0.09385, 0.01957, 0.09385, 0.03129, 0.09045, 0.03129, 0.08682, 0.01957, 0.08713, 0.01957, 0.08713, 0.03129, 0.08682, 0.03129, 0.08953, 0.02032, 0.08953, 0.01475, 0.08967, 0.01475, 0.08967, 0.02032, 0.09013, 0.02032, 0.08982, 0.02032, 0.08982, 0.014, 0.09013, 0.014, 0.09013, 0.014, 0.09045, 0.014, 0.09045, 0.02032, 0.09013, 0.02032, 0.09406, 0.01995, 0.09406, 0.03092, 0.09385, 0.03129, 0.09385, 0.01957, 0.09705, 0.03092, 0.09705, 0.01995, 0.09726, 0.01957, 0.09726, 0.03129, 0.09406, 0.03092, 0.09705, 0.03092, 0.09726, 0.03129, 0.09385, 0.03129, 0.09705, 0.01995, 0.09406, 0.01995, 0.09385, 0.01957, 0.09726, 0.01957, 0.6115, 0.02432, 0.6085, 0.02432, 0.6085, 0.01335, 0.6115, 0.01335, 0.08682, 0.02032, 0.08682, 0.03129, 0.08667, 0.03129, 0.08667, 0.02032, 0.08982, 0.01475, 0.08982, 0.02032, 0.08967, 0.02032, 0.08967, 0.01475, 0.08667, 0.02032, 0.08667, 0.03129, 0.08653, 0.03129, 0.08653, 0.02032, 0.08745, 0.03129, 0.08713, 0.03129, 0.08713, 0.01957, 0.08745, 0.01957, 0.09045, 0.01957, 0.09385, 0.01957, 0.09385, 0.03129, 0.09045, 0.03129, 0.08682, 0.01957, 0.08713, 0.01957, 0.08713, 0.03129, 0.08682, 0.03129, 0.08953, 0.02032, 0.08953, 0.01475, 0.08967, 0.01475, 0.08967, 0.02032, 0.09013, 0.02032, 0.08982, 0.02032, 0.08982, 0.014, 0.09013, 0.014, 0.09013, 0.014, 0.09045, 0.014, 0.09045, 0.02032, 0.09013, 0.02032, 0.09406, 0.01995, 0.09406, 0.03092, 0.09385, 0.03129, 0.09385, 0.01957, 0.09705, 0.03092, 0.09705, 0.01995, 0.09726, 0.01957, 0.09726, 0.03129, 0.09406, 0.03092, 0.09705, 0.03092, 0.09726, 0.03129, 0.09385, 0.03129, 0.09705, 0.01995, 0.09406, 0.01995, 0.09385, 0.01957, 0.09726, 0.01957, 0.6115, 0.02432, 0.6085, 0.02432, 0.6085, 0.01335, 0.6115, 0.01335, 0.08682, 0.02032, 0.08682, 0.03129, 0.08667, 0.03129, 0.08667, 0.02032, 0.08982, 0.01475, 0.08982, 0.02032, 0.08967, 0.02032, 0.08967, 0.01475, 0.08667, 0.02032, 0.08667, 0.03129, 0.08653, 0.03129, 0.08653, 0.02032, 0.06619, 0.02671, 0.06619, 0.02671, 0.06619, 0.02671, 0.06619, 0.02671, 0.06619, 0.02671, 0.06619, 0.02671, 0.6943, 0.01565, 0.6943, 0.01565, 0.6943, 0.01565, 0.1168, 0.01217, 0.1187, 0.01217, 0.1187, 0.01217, 0.1187, 0.01217, 0.1187, 0.01217, 0.1187, 0.01217, 0.1187, 0.01217, 0.1187, 0.01217, 0.1187, 0.01217, 0.1148, 0.02963, 0.1148, 0.02963, 0.1148, 0.02963, 0.1148, 0.02963, 0.1148, 0.02963, 0.1148, 0.02963, 0.1148, 0.02963, 0.1148, 0.02963, 0.1148, 0.02963, 0.1207, 0.01217, 0.1227, 0.01217, 0.1227, 0.01217, 0.1227, 0.01217, 0.1227, 0.01217, 0.1227, 0.01217, 0.1227, 0.01217, 0.1227, 0.01217, 0.1227, 0.01217, 0.1178, 0.02377, 0.1207, 0.02377, 0.1207, 0.02619, 0.1178, 0.02619, 0.1178, 0.02619, 0.1207, 0.02619, 0.1207, 0.02665, 0.1178, 0.02665, 0.1178, 0.02963, 0.1148, 0.02963, 0.1148, 0.02963, 0.1178, 0.02963, 0.1207, 0.02377, 0.1178, 0.02377, 0.1178, 0.02136, 0.1207, 0.02136, 0.1207, 0.02136, 0.1178, 0.02136, 0.1178, 0.0209, 0.1207, 0.0209, 0.1227, 0.01217, 0.1256, 0.01217, 0.1256, 0.01217, 0.1227, 0.01217, 0.1207, 0.02377, 0.1207, 0.02377, 0.1207, 0.02619, 0.1207, 0.02619, 0.1207, 0.02619, 0.1207, 0.02619, 0.1207, 0.02665, 0.1207, 0.02665, 0.1148, 0.02963, 0.1148, 0.02963, 0.1148, 0.02963, 0.1148, 0.02963, 0.1207, 0.02377, 0.1207, 0.02377, 0.1207, 0.02136, 0.1207, 0.02136, 0.1207, 0.02136, 0.1207, 0.02136, 0.1207, 0.0209, 0.1207, 0.0209, 0.1227, 0.01217, 0.1227, 0.01217, 0.1227, 0.01217, 0.1227, 0.01217, 0.1178, 0.02377, 0.1178, 0.02377, 0.1178, 0.02619, 0.1178, 0.02619, 0.1178, 0.02619, 0.1178, 0.02619, 0.1178, 0.02963, 0.1178, 0.02963, 0.1178, 0.02963, 0.1178, 0.02963, 0.1178, 0.02963, 0.1178, 0.02963, 0.1178, 0.02377, 0.1178, 0.02377, 0.1178, 0.02136, 0.1178, 0.02136, 0.1178, 0.02136, 0.1178, 0.02136, 0.1178, 0.0209, 0.1178, 0.0209, 0.06619, 0.02671, 0.06619, 0.02671, 0.06619, 0.02671, 0.06619, 0.02671, 0.1148, 0.02963, 0.1178, 0.02963, 0.1178, 0.02963, 0.1148, 0.02963, 0.4205, 0.02945, 0.4205, 0.01425, 0.4217, 0.01425, 0.4217, 0.02945, 0.4182, 0.02945, 0.4182, 0.03337, 0.417, 0.03337, 0.417, 0.02945, 0.4194, 0.02945, 0.4194, 0.01425, 0.4205, 0.01425, 0.4205, 0.02945, 0.4193, 0.02945, 0.4193, 0.03337, 0.4182, 0.03337, 0.4182, 0.02945, 0.4151, 0.01425, 0.4151, 0.02945, 0.4127, 0.02945, 0.4127, 0.01425, 0.416, 0.03337, 0.416, 0.02945, 0.416, 0.0311, 0.416, 0.03171, 0.4142, 0.03009, 0.4129, 0.03009, 0.4133, 0.02945, 0.4137, 0.02945, 0.4227, 0.01425, 0.4227, 0.02945, 0.4217, 0.02945, 0.4217, 0.01425, 0.4227, 0.02945, 0.4227, 0.01425, 0.4237, 0.01425, 0.4237, 0.02945, 0.416, 0.02945, 0.416, 0.03337, 0.416, 0.03171, 0.416, 0.0311, 0.419, 0.01425, 0.419, 0.02945, 0.4186, 0.02945, 0.4186, 0.01425, 0.4158, 0.03009, 0.4146, 0.03009, 0.415, 0.02945, 0.4154, 0.02945, 0.4194, 0.01425, 0.4194, 0.02945, 0.419, 0.02945, 0.419, 0.01425, 0.4182, 0.02945, 0.4182, 0.01425, 0.4186, 0.01425, 0.4186, 0.02945, 0.4246, 0.01425, 0.4246, 0.02945, 0.4241, 0.02945, 0.4241, 0.01425, 0.4166, 0.01425, 0.4166, 0.02945, 0.4162, 0.02945, 0.4162, 0.01425, 0.4162, 0.01425, 0.4162, 0.02945, 0.4158, 0.02945, 0.4158, 0.01425, 0.4158, 0.01425, 0.4158, 0.02945, 0.4155, 0.02945, 0.4155, 0.01425, 0.4155, 0.01425, 0.4155, 0.02945, 0.4151, 0.02945, 0.4151, 0.01425, 0.4241, 0.01425, 0.4241, 0.02945, 0.4237, 0.02945, 0.4237, 0.01425, 0.4182, 0.01425, 0.4182, 0.02945, 0.4178, 0.02945, 0.4178, 0.01425, 0.4178, 0.01425, 0.4178, 0.02945, 0.4174, 0.02945, 0.4174, 0.01425, 0.4174, 0.01425, 0.4174, 0.02945, 0.417, 0.02945, 0.417, 0.01425, 0.417, 0.01425, 0.417, 0.02945, 0.4166, 0.02945, 0.4166, 0.01425, 0.4154, 0.0333, 0.415, 0.0333, 0.4146, 0.03266, 0.4158, 0.03266, 0.4158, 0.03266, 0.4146, 0.03266, 0.4144, 0.03202, 0.416, 0.03202, 0.416, 0.03202, 0.4144, 0.03202, 0.4144, 0.03137, 0.416, 0.03137, 0.416, 0.03137, 0.4144, 0.03137, 0.4144, 0.03073, 0.416, 0.03073, 0.416, 0.03073, 0.4144, 0.03073, 0.4146, 0.03009, 0.4158, 0.03009, 0.4137, 0.0333, 0.4133, 0.0333, 0.4129, 0.03266, 0.4142, 0.03266, 0.4142, 0.03266, 0.4129, 0.03266, 0.4127, 0.03202, 0.4143, 0.03202, 0.4143, 0.03202, 0.4127, 0.03202, 0.4127, 0.03137, 0.4144, 0.03137, 0.4144, 0.03137, 0.4127, 0.03137, 0.4127, 0.03073, 0.4143, 0.03073, 0.4143, 0.03073, 0.4127, 0.03073, 0.4129, 0.03009, 0.4142, 0.03009, 0.4205, 0.02945, 0.4205, 0.01425, 0.4217, 0.01425, 0.4217, 0.02945, 0.4182, 0.02945, 0.4182, 0.03337, 0.417, 0.03337, 0.417, 0.02945, 0.4194, 0.02945, 0.4194, 0.01425, 0.4205, 0.01425, 0.4205, 0.02945, 0.4193, 0.02945, 0.4193, 0.03337, 0.4182, 0.03337, 0.4182, 0.02945, 0.4151, 0.01425, 0.4151, 0.02945, 0.4127, 0.02945, 0.4127, 0.01425, 0.416, 0.03337, 0.416, 0.02945, 0.416, 0.0311, 0.416, 0.03171, 0.4142, 0.03009, 0.4129, 0.03009, 0.4133, 0.02945, 0.4137, 0.02945, 0.4227, 0.01425, 0.4227, 0.02945, 0.4217, 0.02945, 0.4217, 0.01425, 0.4227, 0.02945, 0.4227, 0.01425, 0.4237, 0.01425, 0.4237, 0.02945, 0.416, 0.02945, 0.416, 0.03337, 0.416, 0.03171, 0.416, 0.0311, 0.419, 0.01425, 0.419, 0.02945, 0.4186, 0.02945, 0.4186, 0.01425, 0.4158, 0.03009, 0.4146, 0.03009, 0.415, 0.02945, 0.4154, 0.02945, 0.4194, 0.01425, 0.4194, 0.02945, 0.419, 0.02945, 0.419, 0.01425, 0.4182, 0.02945, 0.4182, 0.01425, 0.4186, 0.01425, 0.4186, 0.02945, 0.4246, 0.01425, 0.4246, 0.02945, 0.4241, 0.02945, 0.4241, 0.01425, 0.4166, 0.01425, 0.4166, 0.02945, 0.4162, 0.02945, 0.4162, 0.01425, 0.4162, 0.01425, 0.4162, 0.02945, 0.4158, 0.02945, 0.4158, 0.01425, 0.4158, 0.01425, 0.4158, 0.02945, 0.4155, 0.02945, 0.4155, 0.01425, 0.4155, 0.01425, 0.4155, 0.02945, 0.4151, 0.02945, 0.4151, 0.01425, 0.4241, 0.01425, 0.4241, 0.02945, 0.4237, 0.02945, 0.4237, 0.01425, 0.4182, 0.01425, 0.4182, 0.02945, 0.4178, 0.02945, 0.4178, 0.01425, 0.4178, 0.01425, 0.4178, 0.02945, 0.4174, 0.02945, 0.4174, 0.01425, 0.4174, 0.01425, 0.4174, 0.02945, 0.417, 0.02945, 0.417, 0.01425, 0.417, 0.01425, 0.417, 0.02945, 0.4166, 0.02945, 0.4166, 0.01425, 0.4154, 0.0333, 0.415, 0.0333, 0.4146, 0.03266, 0.4158, 0.03266, 0.4158, 0.03266, 0.4146, 0.03266, 0.4144, 0.03202, 0.416, 0.03202, 0.416, 0.03202, 0.4144, 0.03202, 0.4144, 0.03137, 0.416, 0.03137, 0.416, 0.03137, 0.4144, 0.03137, 0.4144, 0.03073, 0.416, 0.03073, 0.416, 0.03073, 0.4144, 0.03073, 0.4146, 0.03009, 0.4158, 0.03009, 0.4137, 0.0333, 0.4133, 0.0333, 0.4129, 0.03266, 0.4142, 0.03266, 0.4142, 0.03266, 0.4129, 0.03266, 0.4127, 0.03202, 0.4143, 0.03202, 0.4143, 0.03202, 0.4127, 0.03202, 0.4127, 0.03137, 0.4144, 0.03137, 0.4144, 0.03137, 0.4127, 0.03137, 0.4127, 0.03073, 0.4143, 0.03073, 0.4143, 0.03073, 0.4127, 0.03073, 0.4129, 0.03009, 0.4142, 0.03009, 0.1755, 0.01495, 0.1751, 0.02037, 0.1733, 0.01719, 0.1751, 0.02037, 0.1755, 0.01495, 0.178, 0.0183, 0.1771, 0.03146, 0.1768, 0.02703, 0.1795, 0.02977, 0.1717, 0.02261, 0.1741, 0.0243, 0.1713, 0.02703, 0.1755, 0.01495, 0.178, 0.01384, 0.178, 0.0183, 0.1751, 0.02037, 0.178, 0.0183, 0.1774, 0.02261, 0.1744, 0.02261, 0.1768, 0.0243, 0.1741, 0.02703, 0.1795, 0.02977, 0.1768, 0.02703, 0.1795, 0.0243, 0.1713, 0.02703, 0.1741, 0.0243, 0.1741, 0.02977, 0.1713, 0.02977, 0.1689, 0.03146, 0.1686, 0.02703, 0.1768, 0.0243, 0.1768, 0.02977, 0.1741, 0.02703, 0.1768, 0.02703, 0.1771, 0.02261, 0.1795, 0.0243, 0.1726, 0.02261, 0.1704, 0.02037, 0.1733, 0.0183, 0.1713, 0.02703, 0.1741, 0.02977, 0.1717, 0.03146, 0.1713, 0.02977, 0.1686, 0.02703, 0.1713, 0.0243, 0.1741, 0.02703, 0.1768, 0.02977, 0.1744, 0.03146, 0.1704, 0.02037, 0.1686, 0.01719, 0.1708, 0.01495, 0.1733, 0.0183, 0.1704, 0.02037, 0.1708, 0.01495, 0.1733, 0.01384, 0.1733, 0.0183, 0.1708, 0.01495, 0.1713, 0.0243, 0.1686, 0.02703, 0.1689, 0.02261])
me_cube.materials.append(mat_material)
me_cube.use_remesh_preserve_volume = False
me_cube.use_remesh_preserve_attributes = False
me_cube.use_mirror_vertex_groups = False
me_cube.update()

# ---- objects
ob_cube = bpy.data.objects.new('Cube', me_cube)

# ---- transforms, parenting, visibility, modifiers, constraints
ob_cube.location = (0.0, 0.0, 0.0)
ob_cube.lock_rotations_4d = False
ob_cube.empty_display_type = 'ARROWS'
ob_cube.lineart.crease_threshold = 0.0

# ---- collection membership
col_collection_1.objects.link(ob_cube)

# ---- scene / render settings (as saved in the file)
scene.frame_start = 1; scene.frame_end = 250; scene.frame_set(2)
scene.render.engine = 'CYCLES'
scene.render.resolution_percentage = 50
scene.render.dither_intensity = 0.0
scene.cycles.use_denoising = False
scene.cycles.samples = 128
scene.cycles.sampling_pattern = 'TABULATED_SOBOL'
scene.cycles.light_sampling_threshold = 0.0
scene.cycles.use_adaptive_sampling = False
scene.cycles.use_light_tree = False
scene.cycles.blur_glossy = 0.0
scene.cycles.sample_clamp_indirect = 0.0
scene.view_settings.view_transform = 'Standard'
bpy.context.view_layer.update()

# ---- added for rendering (the .blend has no active camera and no usable light): camera, sun
cam_auto = bpy.data.cameras.new('AutoCamera')
cam_auto.lens = 50.0
cam_auto.sensor_width = 36.0
cam_auto.clip_end = 1000.0
ob_auto_camera = bpy.data.objects.new('AutoCamera', cam_auto)
scene.collection.objects.link(ob_auto_camera)
ob_auto_camera.location = (27.8195, -33.5488, 35.2641)
ob_auto_camera.rotation_euler = (1.09748, -7.21219e-08, 0.694738)
scene.camera = ob_auto_camera
light_auto_sun = bpy.data.lights.new('AutoSun', 'SUN')
light_auto_sun.energy = 3.0
light_auto_sun.angle = 0.0523599
ob_auto_sun = bpy.data.objects.new('AutoSun', light_auto_sun)
scene.collection.objects.link(ob_auto_sun)
ob_auto_sun.rotation_euler = (0.872665, 0.174533, 0.523599)
bpy.context.view_layer.update()
